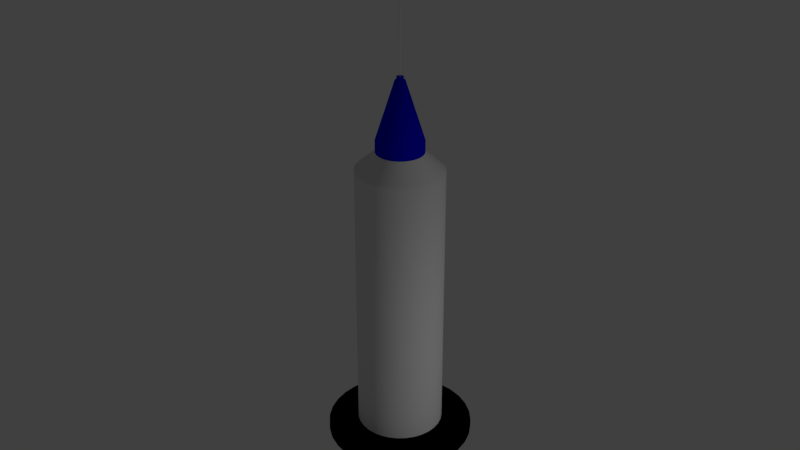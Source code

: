 # Source: Syringe.blend  (saved by Blender 2.79.0; exported with 4.5.12 LTS)
import bpy
from mathutils import Matrix  # noqa: F401  (used for matrix-valued properties, if any)

bpy.ops.wm.read_factory_settings(use_empty=True)
scene = bpy.context.scene
scene.name = 'Scene'

# ---- collections
col_collection_1 = bpy.data.collections.new('Collection 1'); scene.collection.children.link(col_collection_1)

# ---- materials (node trees are filled in below, after node groups)
mat_material_006 = bpy.data.materials.new('Material.006')
mat_material_006.alpha_threshold = 0.0
mat_material_006.use_transparent_shadow = False
mat_material_006.roughness = 0.5
mat_material_004 = bpy.data.materials.new('Material.004')
mat_material_004.alpha_threshold = 0.0
mat_material_004.use_transparent_shadow = False
mat_material_004.diffuse_color = (0.8, 0.0, 0.003446, 1.0)
mat_material_004.roughness = 0.5
mat_material_002 = bpy.data.materials.new('Material.002')
mat_material_002.alpha_threshold = 0.0
mat_material_002.use_transparent_shadow = False
mat_material_002.roughness = 0.5
mat_material_003 = bpy.data.materials.new('Material.003')
mat_material_003.alpha_threshold = 0.0
mat_material_003.use_transparent_shadow = False
mat_material_003.diffuse_color = (0.0, 0.0004433, 0.8, 1.0)
mat_material_003.roughness = 0.5
mat_material = bpy.data.materials.new('Material')
mat_material.alpha_threshold = 0.0
mat_material.use_transparent_shadow = False
mat_material.roughness = 0.5
mat_material_005 = bpy.data.materials.new('Material.005')
mat_material_005.alpha_threshold = 0.0
mat_material_005.use_transparent_shadow = False
mat_material_005.diffuse_color = (0.0005145, 0.0005145, 0.0005145, 1.0)
mat_material_005.roughness = 0.0

# ---- material node trees

# ---- world
world_world = bpy.data.worlds.new('World'); scene.world = world_world
world_world.color = (0.05088, 0.05088, 0.05088)
world_world.use_sun_shadow = False
world_world.sun_shadow_jitter_overblur = 0.0
world_world.cycles.sampling_method = 'MANUAL'

# ---- lights
light_point = bpy.data.lights.new('Point', 'POINT')
light_point.transmission_factor = 0.0
light_point.energy = 100.0
light_point.shadow_buffer_clip_start = 0.5
light_point.shadow_soft_size = 0.1
light_point.shadow_maximum_resolution = 0.006
light_point.use_absolute_resolution = True

# ---- meshes
me_cube = bpy.data.meshes.new('Cube')
me_cube.from_pydata([(-1.0, -1.0, -1.0), (-1.0, -1.0, 1.0), (-1.0, 1.0, -1.0), (-1.0, 1.0, 1.0), (1.0, -1.0, -1.0), (1.0, -1.0, 1.0), (1.0, 1.0, -1.0), (1.0, 1.0, 1.0), (-1.0, 0.0, -1.0), (-0.3, -1.0, 0.0), (-1.0, 0.0, 1.0), (-0.3, 1.0, 0.0), (0.0, 1.0, -0.3), (0.0, 1.0, 0.3), (0.3, 1.0, 0.0), (1.0, 0.0, -1.0), (1.0, 0.0, 1.0), (0.3, -1.0, 0.0), (0.0, -1.0, -0.3), (0.0, -1.0, 0.3), (0.0, 0.0, 0.3), (0.0, 0.0, -0.3), (0.0, -1.0, 0.0), (0.3, 0.0, 0.0), (0.0, 1.0, 0.0), (-0.3, 0.0, 0.0), (0.0, 1.026, 2.201), (0.0, 1.012, 2.073), (0.0, 0.9993, 1.866), (0.0, 0.9878, 1.587), (0.0, 0.9785, 1.247), (0.0, 0.9715, 0.8588), (0.0, 0.9672, 0.4378), (0.0, 0.9658, 1.694e-07), (0.0, 0.9672, -0.4378), (0.0, 0.9993, -1.866), (0.08541, 1.027, 2.201), (0.1675, 1.013, 2.073), (0.2432, 1.0, 1.866), (0.3096, 0.9889, 1.587), (0.364, 0.9797, 1.247), (0.4045, 0.9729, 0.8588), (0.4294, 0.9687, 0.4378), (0.4378, 0.9672, 1.694e-07), (0.4294, 0.9687, -0.4378), (0.4045, 0.9729, -0.8588), (0.364, 0.9797, -1.247), (0.3096, 0.9889, -1.587), (0.2432, 1.0, -1.866), (0.1675, 1.013, -2.073), (0.08541, 1.027, -2.201), (0.1675, 1.028, 2.201), (0.3286, 1.014, 2.073), (0.4771, 1.002, 1.866), (0.6072, 0.9919, 1.587), (0.714, 0.9833, 1.247), (0.7934, 0.9768, 0.8588), (0.8423, 0.9729, 0.4378), (0.8588, 0.9715, 1.694e-07), (0.8423, 0.9729, -0.4378), (0.7934, 0.9768, -0.8588), (0.714, 0.9833, -1.247), (0.6072, 0.9919, -1.587), (0.4771, 1.002, -1.866), (0.3286, 1.014, -2.073), (0.1675, 1.028, -2.201), (0.2432, 1.029, 2.201), (0.4771, 1.017, 2.073), (0.6926, 1.006, 1.866), (0.8816, 0.9968, 1.587), (1.037, 0.989, 1.247), (1.152, 0.9833, 0.8588), (1.223, 0.9797, 0.4378), (1.247, 0.9785, 1.694e-07), (1.223, 0.9797, -0.4378), (1.152, 0.9833, -0.8588), (1.037, 0.989, -1.247), (0.8816, 0.9968, -1.587), (0.6926, 1.006, -1.866), (0.4771, 1.017, -2.073), (0.2432, 1.029, -2.201), (0.3096, 1.031, 2.201), (0.6072, 1.021, 2.073), (0.8816, 1.012, 1.866), (1.122, 1.003, 1.587), (1.319, 0.9968, 1.247), (1.466, 0.9919, 0.8588), (1.556, 0.9889, 0.4378), (1.587, 0.9878, 1.694e-07), (1.556, 0.9889, -0.4378), (1.466, 0.9919, -0.8588), (1.319, 0.9968, -1.247), (1.122, 1.003, -1.587), (0.8816, 1.012, -1.866), (0.6072, 1.021, -2.073), (0.3096, 1.031, -2.201), (0.364, 1.033, 2.201), (0.714, 1.025, 2.073), (1.037, 1.018, 1.866), (1.319, 1.012, 1.587), (1.551, 1.006, 1.247), (1.724, 1.002, 0.8588), (1.83, 1.0, 0.4378), (1.866, 0.9993, 1.694e-07), (1.83, 1.0, -0.4378), (1.724, 1.002, -0.8588), (1.551, 1.006, -1.247), (1.319, 1.012, -1.587), (1.037, 1.018, -1.866), (0.714, 1.025, -2.073), (0.364, 1.033, -2.201), (0.4045, 1.035, 2.201), (0.7934, 1.03, 2.073), (1.152, 1.025, 1.866), (1.466, 1.021, 1.587), (1.724, 1.017, 1.247), (1.915, 1.014, 0.8588), (2.033, 1.013, 0.4378), (2.073, 1.012, 1.694e-07), (2.033, 1.013, -0.4378), (1.915, 1.014, -0.8588), (1.724, 1.017, -1.247), (1.466, 1.021, -1.587), (1.152, 1.025, -1.866), (0.7934, 1.03, -2.073), (0.4045, 1.035, -2.201), (0.4294, 1.038, 2.201), (0.8423, 1.035, 2.073), (1.223, 1.033, 1.866), (1.556, 1.031, 1.587), (1.83, 1.029, 1.247), (2.033, 1.028, 0.8588), (2.159, 1.027, 0.4378), (2.201, 1.026, 1.694e-07), (2.159, 1.027, -0.4378), (2.033, 1.028, -0.8588), (1.83, 1.029, -1.247), (1.556, 1.031, -1.587), (1.223, 1.033, -1.866), (0.8423, 1.035, -2.073), (0.4294, 1.038, -2.201), (0.4378, 1.041, 2.201), (0.8588, 1.041, 2.073), (1.247, 1.041, 1.866), (1.587, 1.041, 1.587), (1.866, 1.041, 1.247), (2.073, 1.041, 0.8588), (2.201, 1.041, 0.4378), (2.244, 1.041, 1.694e-07), (2.201, 1.041, -0.4378), (2.073, 1.041, -0.8588), (1.866, 1.041, -1.247), (1.587, 1.041, -1.587), (1.247, 1.041, -1.866), (0.8588, 1.041, -2.073), (0.4378, 1.041, -2.201), (0.4294, 1.044, 2.201), (0.8423, 1.047, 2.073), (1.223, 1.049, 1.866), (1.556, 1.051, 1.587), (1.83, 1.053, 1.247), (2.033, 1.055, 0.8588), (2.159, 1.055, 0.4378), (2.201, 1.056, 1.694e-07), (2.159, 1.055, -0.4378), (2.033, 1.055, -0.8588), (1.83, 1.053, -1.247), (1.556, 1.051, -1.587), (1.223, 1.049, -1.866), (0.8423, 1.047, -2.073), (0.4294, 1.044, -2.201), (0.4045, 1.047, 2.201), (0.7934, 1.052, 2.073), (1.152, 1.057, 1.866), (1.466, 1.061, 1.587), (1.724, 1.065, 1.247), (1.915, 1.068, 0.8588), (2.033, 1.069, 0.4378), (2.073, 1.07, 1.694e-07), (2.033, 1.069, -0.4378), (1.915, 1.068, -0.8588), (1.724, 1.065, -1.247), (1.466, 1.061, -1.587), (1.152, 1.057, -1.866), (0.7934, 1.052, -2.073), (0.4045, 1.047, -2.201), (0.364, 1.049, 2.201), (0.714, 1.057, 2.073), (1.037, 1.064, 1.866), (1.319, 1.071, 1.587), (1.551, 1.076, 1.247), (1.724, 1.08, 0.8588), (1.83, 1.082, 0.4378), (1.866, 1.083, 1.694e-07), (1.83, 1.082, -0.4378), (1.724, 1.08, -0.8588), (1.551, 1.076, -1.247), (1.319, 1.071, -1.587), (1.037, 1.064, -1.866), (0.714, 1.057, -2.073), (0.364, 1.049, -2.201), (0.3096, 1.051, 2.201), (0.6072, 1.061, 2.073), (0.8816, 1.071, 1.866), (1.122, 1.079, 1.587), (1.319, 1.085, 1.247), (1.466, 1.09, 0.8588), (1.556, 1.093, 0.4378), (1.587, 1.094, 1.694e-07), (1.556, 1.093, -0.4378), (1.466, 1.09, -0.8588), (1.319, 1.085, -1.247), (1.122, 1.079, -1.587), (0.8816, 1.071, -1.866), (0.6072, 1.061, -2.073), (0.3096, 1.051, -2.201), (0.2432, 1.053, 2.201), (0.4771, 1.065, 2.073), (0.6926, 1.076, 1.866), (0.8816, 1.085, 1.587), (1.037, 1.093, 1.247), (1.152, 1.099, 0.8588), (1.223, 1.102, 0.4378), (1.247, 1.104, 1.694e-07), (1.223, 1.102, -0.4378), (1.152, 1.099, -0.8588), (1.037, 1.093, -1.247), (0.8816, 1.085, -1.587), (0.6926, 1.076, -1.866), (0.4771, 1.065, -2.073), (0.2432, 1.053, -2.201), (0.0, 1.041, -2.244), (0.1675, 1.055, 2.201), (0.3286, 1.068, 2.073), (0.4771, 1.08, 1.866), (0.6072, 1.09, 1.587), (0.714, 1.099, 1.247), (0.7934, 1.105, 0.8588), (0.8423, 1.109, 0.4378), (0.8588, 1.111, 1.694e-07), (0.8423, 1.109, -0.4378), (0.7934, 1.105, -0.8588), (0.714, 1.099, -1.247), (0.6072, 1.09, -1.587), (0.4771, 1.08, -1.866), (0.3286, 1.068, -2.073), (0.1675, 1.055, -2.201), (0.08541, 1.055, 2.201), (0.1675, 1.069, 2.073), (0.2432, 1.082, 1.866), (0.3096, 1.093, 1.587), (0.364, 1.102, 1.247), (0.4045, 1.109, 0.8588), (0.4294, 1.114, 0.4378), (0.4378, 1.115, 1.694e-07), (0.4294, 1.114, -0.4378), (0.4045, 1.109, -0.8588), (0.364, 1.102, -1.247), (0.3096, 1.093, -1.587), (0.2432, 1.082, -1.866), (0.1675, 1.069, -2.073), (0.08541, 1.055, -2.201), (-1.618e-08, 1.056, 2.201), (9.249e-08, 1.07, 2.073), (5.905e-08, 1.083, 1.866), (-5.798e-08, 1.094, 1.587), (-1.917e-07, 1.104, 1.247), (1.427e-07, 1.111, 0.8588), (-1.917e-07, 1.115, 0.4378), (-2.252e-07, 1.116, 1.694e-07), (-1.917e-07, 1.115, -0.4378), (1.427e-07, 1.111, -0.8588), (-1.917e-07, 1.104, -1.247), (-5.798e-08, 1.094, -1.587), (-2.454e-08, 1.083, -1.866), (8.895e-09, 1.07, -2.073), (8.895e-09, 1.056, -2.201), (-0.08541, 1.055, 2.201), (-0.1675, 1.069, 2.073), (-0.2432, 1.082, 1.866), (-0.3096, 1.093, 1.587), (-0.364, 1.102, 1.247), (-0.4045, 1.109, 0.8588), (-0.4294, 1.114, 0.4378), (-0.4378, 1.115, 1.694e-07), (-0.4294, 1.114, -0.4378), (-0.4045, 1.109, -0.8588), (-0.364, 1.102, -1.247), (-0.3096, 1.093, -1.587), (-0.2432, 1.082, -1.866), (-0.1675, 1.069, -2.073), (-0.08541, 1.055, -2.201), (-0.1675, 1.055, 2.201), (-0.3286, 1.068, 2.073), (-0.4771, 1.08, 1.866), (-0.6072, 1.09, 1.587), (-0.714, 1.099, 1.247), (-0.7934, 1.105, 0.8588), (-0.8423, 1.109, 0.4378), (-0.8588, 1.111, 1.694e-07), (-0.8423, 1.109, -0.4378), (-0.7934, 1.105, -0.8588), (-0.714, 1.099, -1.247), (-0.6072, 1.09, -1.587), (-0.4771, 1.08, -1.866), (-0.3286, 1.068, -2.073), (-0.1675, 1.055, -2.201), (-0.2432, 1.053, 2.201), (-0.4771, 1.065, 2.073), (-0.6926, 1.076, 1.866), (-0.8816, 1.085, 1.587), (-1.037, 1.093, 1.247), (-1.152, 1.099, 0.8588), (-1.223, 1.102, 0.4378), (-1.247, 1.104, 1.694e-07), (-1.223, 1.102, -0.4378), (-1.152, 1.099, -0.8588), (-1.037, 1.093, -1.247), (-0.8816, 1.085, -1.587), (-0.6926, 1.076, -1.866), (-0.4771, 1.065, -2.073), (-0.2432, 1.053, -2.201), (-5.17e-07, 1.041, 2.244), (-0.3096, 1.051, 2.201), (-0.6072, 1.061, 2.073), (-0.8816, 1.071, 1.866), (-1.122, 1.079, 1.587), (-1.319, 1.085, 1.247), (-1.466, 1.09, 0.8588), (-1.556, 1.093, 0.4378), (-1.587, 1.094, 1.694e-07), (-1.556, 1.093, -0.4378), (-1.466, 1.09, -0.8588), (-1.319, 1.085, -1.247), (-1.122, 1.079, -1.587), (-0.8816, 1.071, -1.866), (-0.6072, 1.061, -2.073), (-0.3096, 1.051, -2.201), (-0.364, 1.049, 2.201), (-0.714, 1.057, 2.073), (-1.037, 1.064, 1.866), (-1.319, 1.071, 1.587), (-1.551, 1.076, 1.247), (-1.724, 1.08, 0.8588), (-1.83, 1.082, 0.4378), (-1.866, 1.083, 1.694e-07), (-1.83, 1.082, -0.4378), (-1.724, 1.08, -0.8588), (-1.551, 1.076, -1.247), (-1.319, 1.071, -1.587), (-1.037, 1.064, -1.866), (-0.714, 1.057, -2.073), (-0.364, 1.049, -2.201), (-0.4045, 1.047, 2.201), (-0.7934, 1.052, 2.073), (-1.152, 1.057, 1.866), (-1.466, 1.061, 1.587), (-1.724, 1.065, 1.247), (-1.915, 1.068, 0.8588), (-2.033, 1.069, 0.4378), (-2.073, 1.07, 1.694e-07), (-2.033, 1.069, -0.4378), (-1.915, 1.068, -0.8588), (-1.724, 1.065, -1.247), (-1.466, 1.061, -1.587), (-1.152, 1.057, -1.866), (-0.7934, 1.052, -2.073), (-0.4045, 1.047, -2.201), (-0.4294, 1.044, 2.201), (-0.8423, 1.047, 2.073), (-1.223, 1.049, 1.866), (-1.556, 1.051, 1.587), (-1.83, 1.053, 1.247), (-2.033, 1.055, 0.8588), (-2.159, 1.055, 0.4378), (-2.201, 1.056, 1.694e-07), (-2.159, 1.055, -0.4378), (-2.033, 1.055, -0.8588), (-1.83, 1.053, -1.247), (-1.556, 1.051, -1.587), (-1.223, 1.049, -1.866), (-0.8423, 1.047, -2.073), (-0.4294, 1.044, -2.201), (-0.4378, 1.041, 2.201), (-0.8588, 1.041, 2.073), (-1.247, 1.041, 1.866), (-1.587, 1.041, 1.587), (-1.866, 1.041, 1.247), (-2.073, 1.041, 0.8588), (-2.201, 1.041, 0.4378), (-2.244, 1.041, 1.694e-07), (-2.201, 1.041, -0.4378), (-2.073, 1.041, -0.8588), (-1.866, 1.041, -1.247), (-1.587, 1.041, -1.587), (-1.247, 1.041, -1.866), (-0.8588, 1.041, -2.073), (-0.4378, 1.041, -2.201), (-0.4294, 1.038, 2.201), (-0.8423, 1.035, 2.073), (-1.223, 1.033, 1.866), (-1.556, 1.031, 1.587), (-1.83, 1.029, 1.247), (-2.033, 1.028, 0.8588), (-2.159, 1.027, 0.4378), (-2.201, 1.026, 1.694e-07), (-2.159, 1.027, -0.4378), (-2.033, 1.028, -0.8588), (-1.83, 1.029, -1.247), (-1.556, 1.031, -1.587), (-1.223, 1.033, -1.866), (-0.8423, 1.035, -2.073), (-0.4294, 1.038, -2.201), (-0.4045, 1.035, 2.201), (-0.7934, 1.03, 2.073), (-1.152, 1.025, 1.866), (-1.466, 1.021, 1.587), (-1.724, 1.017, 1.247), (-1.915, 1.014, 0.8588), (-2.033, 1.013, 0.4378), (-2.073, 1.012, 1.694e-07), (-2.033, 1.013, -0.4378), (-1.915, 1.014, -0.8588), (-1.724, 1.017, -1.247), (-1.466, 1.021, -1.587), (-1.152, 1.025, -1.866), (-0.7934, 1.03, -2.073), (-0.4045, 1.035, -2.201), (-0.364, 1.033, 2.201), (-0.714, 1.025, 2.073), (-1.037, 1.018, 1.866), (-1.319, 1.012, 1.587), (-1.551, 1.006, 1.247), (-1.724, 1.002, 0.8588), (-1.83, 1.0, 0.4378), (-1.866, 0.9993, 1.694e-07), (-1.83, 1.0, -0.4378), (-1.724, 1.002, -0.8588), (-1.551, 1.006, -1.247), (-1.319, 1.012, -1.587), (-1.037, 1.018, -1.866), (-0.714, 1.025, -2.073), (-0.364, 1.033, -2.201), (-0.3096, 1.031, 2.201), (-0.6072, 1.021, 2.073), (-0.8816, 1.012, 1.866), (-1.122, 1.003, 1.587), (-1.319, 0.9968, 1.247), (-1.466, 0.9919, 0.8588), (-1.556, 0.9889, 0.4378), (-1.587, 0.9878, 1.694e-07), (-1.556, 0.9889, -0.4378), (-1.466, 0.9919, -0.8588), (-1.319, 0.9968, -1.247), (-1.122, 1.003, -1.587), (-0.8816, 1.012, -1.866), (-0.6072, 1.021, -2.073), (-0.3096, 1.031, -2.201), (-0.2432, 1.029, 2.201), (-0.4771, 1.017, 2.073), (-0.6926, 1.006, 1.866), (-0.8816, 0.9968, 1.587), (-1.037, 0.989, 1.247), (-1.152, 0.9833, 0.8588), (-1.223, 0.9797, 0.4378), (-1.247, 0.9785, 1.694e-07), (-1.223, 0.9797, -0.4378), (-1.152, 0.9833, -0.8588), (-1.037, 0.989, -1.247), (-0.8816, 0.9968, -1.587), (-0.6926, 1.006, -1.866), (-0.4771, 1.017, -2.073), (-0.2432, 1.029, -2.201), (-0.1675, 1.028, 2.201), (-0.3286, 1.014, 2.073), (-0.4771, 1.002, 1.866), (-0.6072, 0.9919, 1.587), (-0.714, 0.9833, 1.247), (-0.7934, 0.9768, 0.8588), (-0.8423, 0.9729, 0.4378), (-0.8588, 0.9715, 1.694e-07), (-0.8423, 0.9729, -0.4378), (-0.7934, 0.9768, -0.8588), (-0.714, 0.9833, -1.247), (-0.6072, 0.9919, -1.587), (-0.4771, 1.002, -1.866), (-0.3286, 1.014, -2.073), (-0.1675, 1.028, -2.201), (-0.08541, 1.027, 2.201), (-0.1675, 1.013, 2.073), (-0.2432, 1.0, 1.866), (-0.3096, 0.9889, 1.587), (-0.364, 0.9797, 1.247), (-0.4045, 0.9729, 0.8588), (-0.4294, 0.9687, 0.4378), (-0.4378, 0.9672, 1.694e-07), (-0.4294, 0.9687, -0.4378), (-0.4045, 0.9729, -0.8588), (-0.364, 0.9797, -1.247), (-0.3096, 0.9889, -1.587), (-0.2432, 1.0, -1.866), (-0.1675, 1.013, -2.073), (-0.08541, 1.027, -2.201), (1.427e-07, 0.9715, -0.8588), (6.108e-07, 0.9785, -1.247), (3.433e-07, 0.9878, -1.587), (1.761e-07, 1.012, -2.073), (3.397e-08, 1.026, -2.201), (0.0, -0.9762, 1.575), (0.0, -0.9863, 1.484), (0.0, -0.9957, 1.335), (0.0, -1.004, 1.136), (0.0, -1.011, 0.8923), (0.0, -1.016, 0.6146), (0.0, -1.019, 0.3133), (0.0, -1.02, 1.213e-07), (0.0, -1.019, -0.3133), (0.0, -0.9957, -1.335), (0.06113, -0.976, 1.575), (0.1199, -0.986, 1.484), (0.1741, -0.9951, 1.335), (0.2216, -1.003, 1.136), (0.2605, -1.01, 0.8923), (0.2895, -1.015, 0.6146), (0.3073, -1.018, 0.3133), (0.3133, -1.019, 1.213e-07), (0.3073, -1.018, -0.3133), (0.2895, -1.015, -0.6146), (0.2605, -1.01, -0.8923), (0.2216, -1.003, -1.136), (0.1741, -0.9951, -1.335), (0.1199, -0.986, -1.484), (0.06113, -0.976, -1.575), (0.1199, -0.9754, 1.575), (0.2352, -0.9848, 1.484), (0.3415, -0.9934, 1.335), (0.4346, -1.001, 1.136), (0.511, -1.007, 0.8923), (0.5678, -1.012, 0.6146), (0.6028, -1.015, 0.3133), (0.6146, -1.016, 1.213e-07), (0.6028, -1.015, -0.3133), (0.5678, -1.012, -0.6146), (0.511, -1.007, -0.8923), (0.4346, -1.001, -1.136), (0.3415, -0.9934, -1.335), (0.2352, -0.9848, -1.484), (0.1199, -0.9754, -1.575), (0.1741, -0.9745, 1.575), (0.3415, -0.9829, 1.484), (0.4957, -0.9906, 1.335), (0.6309, -0.9974, 1.136), (0.7419, -1.003, 0.8923), (0.8243, -1.007, 0.6146), (0.8751, -1.01, 0.3133), (0.8923, -1.011, 1.213e-07), (0.8751, -1.01, -0.3133), (0.8243, -1.007, -0.6146), (0.7419, -1.003, -0.8923), (0.6309, -0.9974, -1.136), (0.4957, -0.9906, -1.335), (0.3415, -0.9829, -1.484), (0.1741, -0.9745, -1.575), (0.2216, -0.9732, 1.575), (0.4346, -0.9803, 1.484), (0.6309, -0.9869, 1.335), (0.803, -0.9927, 1.136), (0.9442, -0.9974, 0.8923), (1.049, -1.001, 0.6146), (1.114, -1.003, 0.3133), (1.136, -1.004, 1.213e-07), (1.114, -1.003, -0.3133), (1.049, -1.001, -0.6146), (0.9442, -0.9974, -0.8923), (0.803, -0.9927, -1.136), (0.6309, -0.9869, -1.335), (0.4346, -0.9803, -1.484), (0.2216, -0.9732, -1.575), (0.2605, -0.9716, 1.575), (0.511, -0.9772, 1.484), (0.7419, -0.9824, 1.335), (0.9442, -0.9869, 1.136), (1.11, -0.9906, 0.8923), (1.234, -0.9934, 0.6146), (1.31, -0.9951, 0.3133), (1.335, -0.9957, 1.213e-07), (1.31, -0.9951, -0.3133), (1.234, -0.9934, -0.6146), (1.11, -0.9906, -0.8923), (0.9442, -0.9869, -1.136), (0.7419, -0.9824, -1.335), (0.511, -0.9772, -1.484), (0.2605, -0.9716, -1.575), (0.2895, -0.9698, 1.575), (0.5678, -0.9736, 1.484), (0.8243, -0.9772, 1.335), (1.049, -0.9803, 1.136), (1.234, -0.9829, 0.8923), (1.371, -0.9848, 0.6146), (1.455, -0.986, 0.3133), (1.484, -0.9863, 1.213e-07), (1.455, -0.986, -0.3133), (1.371, -0.9848, -0.6146), (1.234, -0.9829, -0.8923), (1.049, -0.9803, -1.136), (0.8243, -0.9772, -1.335), (0.5678, -0.9736, -1.484), (0.2895, -0.9698, -1.575), (0.3073, -0.9678, 1.575), (0.6028, -0.9698, 1.484), (0.8751, -0.9716, 1.335), (1.114, -0.9732, 1.136), (1.31, -0.9745, 0.8923), (1.455, -0.9754, 0.6146), (1.545, -0.976, 0.3133), (1.575, -0.9762, 1.213e-07), (1.545, -0.976, -0.3133), (1.455, -0.9754, -0.6146), (1.31, -0.9745, -0.8923), (1.114, -0.9732, -1.136), (0.8751, -0.9716, -1.335), (0.6028, -0.9698, -1.484), (0.3073, -0.9678, -1.575), (0.3133, -0.9657, 1.575), (0.6146, -0.9657, 1.484), (0.8923, -0.9657, 1.335), (1.136, -0.9657, 1.136), (1.335, -0.9657, 0.8923), (1.484, -0.9657, 0.6146), (1.575, -0.9657, 0.3133), (1.606, -0.9657, 1.213e-07), (1.575, -0.9657, -0.3133), (1.484, -0.9657, -0.6146), (1.335, -0.9657, -0.8923), (1.136, -0.9657, -1.136), (0.8923, -0.9657, -1.335), (0.6146, -0.9657, -1.484), (0.3133, -0.9657, -1.575), (0.3073, -0.9637, 1.575), (0.6028, -0.9617, 1.484), (0.8751, -0.9599, 1.335), (1.114, -0.9583, 1.136), (1.31, -0.957, 0.8923), (1.455, -0.956, 0.6146), (1.545, -0.9554, 0.3133), (1.575, -0.9552, 1.213e-07), (1.545, -0.9554, -0.3133), (1.455, -0.956, -0.6146), (1.31, -0.957, -0.8923), (1.114, -0.9583, -1.136), (0.8751, -0.9599, -1.335), (0.6028, -0.9617, -1.484), (0.3073, -0.9637, -1.575), (0.2895, -0.9617, 1.575), (0.5678, -0.9578, 1.484), (0.8243, -0.9543, 1.335), (1.049, -0.9511, 1.136), (1.234, -0.9486, 0.8923), (1.371, -0.9467, 0.6146), (1.455, -0.9455, 0.3133), (1.484, -0.9451, 1.213e-07), (1.455, -0.9455, -0.3133), (1.371, -0.9467, -0.6146), (1.234, -0.9486, -0.8923), (1.049, -0.9511, -1.136), (0.8243, -0.9543, -1.335), (0.5678, -0.9578, -1.484), (0.2895, -0.9617, -1.575), (0.2605, -0.9599, 1.575), (0.511, -0.9543, 1.484), (0.7419, -0.9491, 1.335), (0.9442, -0.9446, 1.136), (1.11, -0.9408, 0.8923), (1.234, -0.9381, 0.6146), (1.31, -0.9364, 0.3133), (1.335, -0.9358, 1.213e-07), (1.31, -0.9364, -0.3133), (1.234, -0.9381, -0.6146), (1.11, -0.9408, -0.8923), (0.9442, -0.9446, -1.136), (0.7419, -0.9491, -1.335), (0.511, -0.9543, -1.484), (0.2605, -0.9599, -1.575), (0.2216, -0.9583, 1.575), (0.4346, -0.9511, 1.484), (0.6309, -0.9446, 1.335), (0.803, -0.9388, 1.136), (0.9442, -0.934, 0.8923), (1.049, -0.9305, 0.6146), (1.114, -0.9284, 0.3133), (1.136, -0.9276, 1.213e-07), (1.114, -0.9284, -0.3133), (1.049, -0.9305, -0.6146), (0.9442, -0.934, -0.8923), (0.803, -0.9388, -1.136), (0.6309, -0.9446, -1.335), (0.4346, -0.9511, -1.484), (0.2216, -0.9583, -1.575), (0.1741, -0.957, 1.575), (0.3415, -0.9486, 1.484), (0.4957, -0.9408, 1.335), (0.6309, -0.934, 1.136), (0.7419, -0.9285, 0.8923), (0.8243, -0.9243, 0.6146), (0.8751, -0.9218, 0.3133), (0.8923, -0.9209, 1.213e-07), (0.8751, -0.9218, -0.3133), (0.8243, -0.9243, -0.6146), (0.7419, -0.9285, -0.8923), (0.6309, -0.934, -1.136), (0.4957, -0.9408, -1.335), (0.3415, -0.9486, -1.484), (0.1741, -0.957, -1.575), (0.0, -0.9657, -1.606), (0.1199, -0.956, 1.575), (0.2352, -0.9467, 1.484), (0.3415, -0.9381, 1.335), (0.4346, -0.9305, 1.136), (0.511, -0.9243, 0.8923), (0.5678, -0.9197, 0.6146), (0.6028, -0.9169, 0.3133), (0.6146, -0.9159, 1.213e-07), (0.6028, -0.9169, -0.3133), (0.5678, -0.9197, -0.6146), (0.511, -0.9243, -0.8923), (0.4346, -0.9305, -1.136), (0.3415, -0.9381, -1.335), (0.2352, -0.9467, -1.484), (0.1199, -0.956, -1.575), (0.06113, -0.9554, 1.575), (0.1199, -0.9455, 1.484), (0.1741, -0.9364, 1.335), (0.2216, -0.9284, 1.136), (0.2605, -0.9218, 0.8923), (0.2895, -0.9169, 0.6146), (0.3073, -0.9139, 0.3133), (0.3133, -0.9129, 1.213e-07), (0.3073, -0.9139, -0.3133), (0.2895, -0.9169, -0.6146), (0.2605, -0.9218, -0.8923), (0.2216, -0.9284, -1.136), (0.1741, -0.9364, -1.335), (0.1199, -0.9455, -1.484), (0.06113, -0.9554, -1.575), (-1.158e-08, -0.9552, 1.575), (6.62e-08, -0.9451, 1.484), (4.226e-08, -0.9358, 1.335), (-4.15e-08, -0.9276, 1.136), (-1.372e-07, -0.9209, 0.8923), (1.021e-07, -0.9159, 0.6146), (-1.372e-07, -0.9129, 0.3133), (-1.612e-07, -0.9118, 1.213e-07), (-1.372e-07, -0.9129, -0.3133), (1.021e-07, -0.9159, -0.6146), (-1.372e-07, -0.9209, -0.8923), (-4.15e-08, -0.9276, -1.136), (-1.757e-08, -0.9358, -1.335), (6.366e-09, -0.9451, -1.484), (6.366e-09, -0.9552, -1.575), (-0.06113, -0.9554, 1.575), (-0.1199, -0.9455, 1.484), (-0.1741, -0.9364, 1.335), (-0.2216, -0.9284, 1.136), (-0.2605, -0.9218, 0.8923), (-0.2895, -0.9169, 0.6146), (-0.3073, -0.9139, 0.3133), (-0.3133, -0.9129, 1.213e-07), (-0.3073, -0.9139, -0.3133), (-0.2895, -0.9169, -0.6146), (-0.2605, -0.9218, -0.8923), (-0.2216, -0.9284, -1.136), (-0.1741, -0.9364, -1.335), (-0.1199, -0.9455, -1.484), (-0.06113, -0.9554, -1.575), (-0.1199, -0.956, 1.575), (-0.2352, -0.9467, 1.484), (-0.3415, -0.9381, 1.335), (-0.4346, -0.9305, 1.136), (-0.511, -0.9243, 0.8923), (-0.5678, -0.9197, 0.6146), (-0.6028, -0.9169, 0.3133), (-0.6146, -0.9159, 1.213e-07), (-0.6028, -0.9169, -0.3133), (-0.5678, -0.9197, -0.6146), (-0.511, -0.9243, -0.8923), (-0.4346, -0.9305, -1.136), (-0.3415, -0.9381, -1.335), (-0.2352, -0.9467, -1.484), (-0.1199, -0.956, -1.575), (-0.1741, -0.957, 1.575), (-0.3415, -0.9486, 1.484), (-0.4957, -0.9408, 1.335), (-0.6309, -0.934, 1.136), (-0.7419, -0.9285, 0.8923), (-0.8243, -0.9243, 0.6146), (-0.8751, -0.9218, 0.3133), (-0.8923, -0.9209, 1.213e-07), (-0.8751, -0.9218, -0.3133), (-0.8243, -0.9243, -0.6146), (-0.7419, -0.9285, -0.8923), (-0.6309, -0.934, -1.136), (-0.4957, -0.9408, -1.335), (-0.3415, -0.9486, -1.484), (-0.1741, -0.957, -1.575), (-3.7e-07, -0.9657, 1.606), (-0.2216, -0.9583, 1.575), (-0.4346, -0.9511, 1.484), (-0.6309, -0.9446, 1.335), (-0.803, -0.9388, 1.136), (-0.9442, -0.934, 0.8923), (-1.049, -0.9305, 0.6146), (-1.114, -0.9284, 0.3133), (-1.136, -0.9276, 1.213e-07), (-1.114, -0.9284, -0.3133), (-1.049, -0.9305, -0.6146), (-0.9442, -0.934, -0.8923), (-0.803, -0.9388, -1.136), (-0.6309, -0.9446, -1.335), (-0.4346, -0.9511, -1.484), (-0.2216, -0.9583, -1.575), (-0.2605, -0.9599, 1.575), (-0.511, -0.9543, 1.484), (-0.7419, -0.9491, 1.335), (-0.9442, -0.9446, 1.136), (-1.11, -0.9408, 0.8923), (-1.234, -0.9381, 0.6146), (-1.31, -0.9364, 0.3133), (-1.335, -0.9358, 1.213e-07), (-1.31, -0.9364, -0.3133), (-1.234, -0.9381, -0.6146), (-1.11, -0.9408, -0.8923), (-0.9442, -0.9446, -1.136), (-0.7419, -0.9491, -1.335), (-0.511, -0.9543, -1.484), (-0.2605, -0.9599, -1.575), (-0.2895, -0.9617, 1.575), (-0.5678, -0.9578, 1.484), (-0.8243, -0.9543, 1.335), (-1.049, -0.9511, 1.136), (-1.234, -0.9486, 0.8923), (-1.371, -0.9467, 0.6146), (-1.455, -0.9455, 0.3133), (-1.484, -0.9451, 1.213e-07), (-1.455, -0.9455, -0.3133), (-1.371, -0.9467, -0.6146), (-1.234, -0.9486, -0.8923), (-1.049, -0.9511, -1.136), (-0.8243, -0.9543, -1.335), (-0.5678, -0.9578, -1.484), (-0.2895, -0.9617, -1.575), (-0.3073, -0.9637, 1.575), (-0.6028, -0.9617, 1.484), (-0.8751, -0.9599, 1.335), (-1.114, -0.9583, 1.136), (-1.31, -0.957, 0.8923), (-1.455, -0.956, 0.6146), (-1.545, -0.9554, 0.3133), (-1.575, -0.9552, 1.213e-07), (-1.545, -0.9554, -0.3133), (-1.455, -0.956, -0.6146), (-1.31, -0.957, -0.8923), (-1.114, -0.9583, -1.136), (-0.8751, -0.9599, -1.335), (-0.6028, -0.9617, -1.484), (-0.3073, -0.9637, -1.575), (-0.3133, -0.9657, 1.575), (-0.6146, -0.9657, 1.484), (-0.8923, -0.9657, 1.335), (-1.136, -0.9657, 1.136), (-1.335, -0.9657, 0.8923), (-1.484, -0.9657, 0.6146), (-1.575, -0.9657, 0.3133), (-1.606, -0.9657, 1.213e-07), (-1.575, -0.9657, -0.3133), (-1.484, -0.9657, -0.6146), (-1.335, -0.9657, -0.8923), (-1.136, -0.9657, -1.136), (-0.8923, -0.9657, -1.335), (-0.6146, -0.9657, -1.484), (-0.3133, -0.9657, -1.575), (-0.3073, -0.9678, 1.575), (-0.6028, -0.9698, 1.484), (-0.8751, -0.9716, 1.335), (-1.114, -0.9732, 1.136), (-1.31, -0.9745, 0.8923), (-1.455, -0.9754, 0.6146), (-1.545, -0.976, 0.3133), (-1.575, -0.9762, 1.213e-07), (-1.545, -0.976, -0.3133), (-1.455, -0.9754, -0.6146), (-1.31, -0.9745, -0.8923), (-1.114, -0.9732, -1.136), (-0.8751, -0.9716, -1.335), (-0.6028, -0.9698, -1.484), (-0.3073, -0.9678, -1.575), (-0.2895, -0.9698, 1.575), (-0.5678, -0.9736, 1.484), (-0.8243, -0.9772, 1.335), (-1.049, -0.9803, 1.136), (-1.234, -0.9829, 0.8923), (-1.371, -0.9848, 0.6146), (-1.455, -0.986, 0.3133), (-1.484, -0.9863, 1.213e-07), (-1.455, -0.986, -0.3133), (-1.371, -0.9848, -0.6146), (-1.234, -0.9829, -0.8923), (-1.049, -0.9803, -1.136), (-0.8243, -0.9772, -1.335), (-0.5678, -0.9736, -1.484), (-0.2895, -0.9698, -1.575), (-0.2605, -0.9716, 1.575), (-0.511, -0.9772, 1.484), (-0.7419, -0.9824, 1.335), (-0.9442, -0.9869, 1.136), (-1.11, -0.9906, 0.8923), (-1.234, -0.9934, 0.6146), (-1.31, -0.9951, 0.3133), (-1.335, -0.9957, 1.213e-07), (-1.31, -0.9951, -0.3133), (-1.234, -0.9934, -0.6146), (-1.11, -0.9906, -0.8923), (-0.9442, -0.9869, -1.136), (-0.7419, -0.9824, -1.335), (-0.511, -0.9772, -1.484), (-0.2605, -0.9716, -1.575), (-0.2216, -0.9732, 1.575), (-0.4346, -0.9803, 1.484), (-0.6309, -0.9869, 1.335), (-0.803, -0.9927, 1.136), (-0.9442, -0.9974, 0.8923), (-1.049, -1.001, 0.6146), (-1.114, -1.003, 0.3133), (-1.136, -1.004, 1.213e-07), (-1.114, -1.003, -0.3133), (-1.049, -1.001, -0.6146), (-0.9442, -0.9974, -0.8923), (-0.803, -0.9927, -1.136), (-0.6309, -0.9869, -1.335), (-0.4346, -0.9803, -1.484), (-0.2216, -0.9732, -1.575), (-0.1741, -0.9745, 1.575), (-0.3415, -0.9829, 1.484), (-0.4957, -0.9906, 1.335), (-0.6309, -0.9974, 1.136), (-0.7419, -1.003, 0.8923), (-0.8243, -1.007, 0.6146), (-0.8751, -1.01, 0.3133), (-0.8923, -1.011, 1.213e-07), (-0.8751, -1.01, -0.3133), (-0.8243, -1.007, -0.6146), (-0.7419, -1.003, -0.8923), (-0.6309, -0.9974, -1.136), (-0.4957, -0.9906, -1.335), (-0.3415, -0.9829, -1.484), (-0.1741, -0.9745, -1.575), (-0.1199, -0.9754, 1.575), (-0.2352, -0.9848, 1.484), (-0.3415, -0.9934, 1.335), (-0.4346, -1.001, 1.136), (-0.511, -1.007, 0.8923), (-0.5678, -1.012, 0.6146), (-0.6028, -1.015, 0.3133), (-0.6146, -1.016, 1.213e-07), (-0.6028, -1.015, -0.3133), (-0.5678, -1.012, -0.6146), (-0.511, -1.007, -0.8923), (-0.4346, -1.001, -1.136), (-0.3415, -0.9934, -1.335), (-0.2352, -0.9848, -1.484), (-0.1199, -0.9754, -1.575), (-0.06113, -0.976, 1.575), (-0.1199, -0.986, 1.484), (-0.1741, -0.9951, 1.335), (-0.2216, -1.003, 1.136), (-0.2605, -1.01, 0.8923), (-0.2895, -1.015, 0.6146), (-0.3073, -1.018, 0.3133), (-0.3133, -1.019, 1.213e-07), (-0.3073, -1.018, -0.3133), (-0.2895, -1.015, -0.6146), (-0.2605, -1.01, -0.8923), (-0.2216, -1.003, -1.136), (-0.1741, -0.9951, -1.335), (-0.1199, -0.986, -1.484), (-0.06113, -0.976, -1.575), (1.021e-07, -1.016, -0.6146), (4.371e-07, -1.011, -0.8923), (2.457e-07, -1.004, -1.136), (1.26e-07, -0.9863, -1.484), (2.431e-08, -0.9762, -1.575), (0.0821, -2.151, 1.773), (0.0821, -0.9999, 1.773), (0.4114, -2.151, 1.741), (0.4114, -0.9999, 1.741), (0.7281, -2.151, 1.645), (0.7281, -0.9999, 1.645), (1.02, -2.151, 1.489), (1.02, -0.9999, 1.489), (1.276, -2.151, 1.279), (1.276, -0.9999, 1.279), (1.486, -2.151, 1.023), (1.486, -0.9999, 1.023), (1.642, -2.151, 0.7311), (1.642, -0.9999, 0.7311), (1.738, -2.151, 0.4145), (1.738, -0.9999, 0.4145), (1.77, -2.151, 0.08516), (1.77, -0.9999, 0.08516), (1.738, -2.151, -0.2441), (1.738, -0.9999, -0.2441), (1.642, -2.151, -0.5608), (1.642, -0.9999, -0.5608), (1.486, -2.151, -0.8526), (1.486, -0.9999, -0.8526), (1.276, -2.151, -1.108), (1.276, -0.9999, -1.108), (1.02, -2.151, -1.318), (1.02, -0.9999, -1.318), (0.7281, -2.151, -1.474), (0.7281, -0.9999, -1.474), (0.4114, -2.151, -1.57), (0.4114, -0.9999, -1.57), (0.0821, -2.151, -1.603), (0.0821, -0.9999, -1.603), (-0.2472, -2.151, -1.57), (-0.2472, -0.9999, -1.57), (-0.5639, -2.151, -1.474), (-0.5639, -0.9999, -1.474), (-0.8557, -2.151, -1.318), (-0.8557, -0.9999, -1.318), (-1.111, -2.151, -1.108), (-1.111, -0.9999, -1.108), (-1.321, -2.151, -0.8526), (-1.321, -0.9999, -0.8526), (-1.477, -2.151, -0.5608), (-1.477, -0.9999, -0.5608), (-1.573, -2.151, -0.2441), (-1.573, -0.9999, -0.2441), (-1.606, -2.151, 0.08516), (-1.606, -0.9999, 0.08516), (-1.573, -2.151, 0.4145), (-1.573, -0.9999, 0.4145), (-1.477, -2.151, 0.7311), (-1.477, -0.9999, 0.7311), (-1.321, -2.151, 1.023), (-1.321, -0.9999, 1.023), (-1.111, -2.151, 1.279), (-1.111, -0.9999, 1.279), (-0.8557, -2.151, 1.489), (-0.8557, -0.9999, 1.489), (-0.5639, -2.151, 1.645), (-0.5639, -0.9999, 1.645), (-0.2472, -2.151, 1.741), (-0.2472, -0.9999, 1.741), (0.05735, 0.3626, 1.731), (0.05735, -2.389, 1.083), (0.3844, 0.3626, 1.699), (0.2581, -2.389, 1.063), (0.699, 0.3626, 1.603), (0.4511, -2.389, 1.005), (0.9888, 0.3626, 1.448), (0.629, -2.389, 0.9097), (1.243, 0.3626, 1.24), (0.785, -2.389, 0.7818), (1.451, 0.3626, 0.9856), (0.9129, -2.389, 0.6258), (1.606, 0.3626, 0.6958), (1.008, -2.389, 0.4479), (1.702, 0.3626, 0.3812), (1.067, -2.389, 0.2549), (1.734, 0.3626, 0.05415), (1.086, -2.389, 0.05415), (1.702, 0.3626, -0.2729), (1.067, -2.389, -0.1466), (1.606, 0.3626, -0.5875), (1.008, -2.389, -0.3396), (1.451, 0.3626, -0.8773), (0.9129, -2.389, -0.5175), (1.243, 0.3626, -1.131), (0.785, -2.389, -0.6735), (0.9888, 0.3626, -1.34), (0.629, -2.389, -0.8014), (0.699, 0.3626, -1.495), (0.4511, -2.389, -0.8965), (0.3844, 0.3626, -1.59), (0.2581, -2.389, -0.9551), (0.05735, 0.3626, -1.622), (0.05735, -2.389, -0.9748), (-0.2697, 0.3626, -1.59), (-0.1434, -2.389, -0.9551), (-0.5843, 0.3626, -1.495), (-0.3364, -2.389, -0.8965), (-0.8741, 0.3626, -1.34), (-0.5143, -2.389, -0.8014), (-1.128, 0.3626, -1.131), (-0.6703, -2.389, -0.6735), (-1.337, 0.3626, -0.8773), (-0.7982, -2.389, -0.5175), (-1.492, 0.3626, -0.5875), (-0.8933, -2.389, -0.3396), (-1.587, 0.3626, -0.2729), (-0.9519, -2.389, -0.1466), (-1.619, 0.3626, 0.05416), (-0.9716, -2.389, 0.05416), (-1.587, 0.3626, 0.3812), (-0.9519, -2.389, 0.2549), (-1.492, 0.3626, 0.6958), (-0.8933, -2.389, 0.4479), (-1.337, 0.3626, 0.9856), (-0.7982, -2.389, 0.6258), (-1.128, 0.3626, 1.24), (-0.6703, -2.389, 0.7818), (-0.8741, 0.3626, 1.448), (-0.5143, -2.389, 0.9097), (-0.5843, 0.3626, 1.603), (-0.3364, -2.389, 1.005), (-0.2697, 0.3626, 1.699), (-0.1434, -2.389, 1.063), (0.05735, 0.3626, 1.95), (0.4273, 0.3626, 1.914), (0.783, 0.3626, 1.806), (1.111, 0.3626, 1.631), (1.398, 0.3626, 1.395), (1.634, 0.3626, 1.108), (1.809, 0.3626, 0.7798), (1.917, 0.3626, 0.4241), (1.953, 0.3626, 0.05415), (1.917, 0.3626, -0.3158), (1.809, 0.3626, -0.6715), (1.634, 0.3626, -0.9993), (1.398, 0.3626, -1.287), (1.111, 0.3626, -1.522), (0.783, 0.3626, -1.698), (0.4273, 0.3626, -1.806), (0.05735, 0.3626, -1.842), (-0.3126, 0.3626, -1.806), (-0.6683, 0.3626, -1.698), (-0.9961, 0.3626, -1.522), (-1.283, 0.3626, -1.287), (-1.519, 0.3626, -0.9993), (-1.694, 0.3626, -0.6715), (-1.802, 0.3626, -0.3158), (-1.839, 0.3626, 0.05416), (-1.802, 0.3626, 0.4241), (-1.694, 0.3626, 0.7798), (-1.519, 0.3626, 1.108), (-1.283, 0.3626, 1.395), (-0.9961, 0.3626, 1.631), (-0.6683, 0.3626, 1.806), (-0.3126, 0.3626, 1.914), (0.05735, -1.61, 1.731), (0.3844, -1.61, 1.699), (0.699, -1.61, 1.603), (0.9888, -1.61, 1.448), (1.243, -1.61, 1.24), (1.451, -1.61, 0.9856), (1.606, -1.61, 0.6958), (1.702, -1.61, 0.3812), (1.734, -1.61, 0.05415), (1.702, -1.61, -0.2729), (1.606, -1.61, -0.5875), (1.451, -1.61, -0.8773), (1.243, -1.61, -1.131), (0.9888, -1.61, -1.34), (0.699, -1.61, -1.495), (0.3844, -1.61, -1.59), (0.05735, -1.61, -1.622), (-0.2697, -1.61, -1.59), (-0.5843, -1.61, -1.495), (-0.8741, -1.61, -1.34), (-1.128, -1.61, -1.131), (-1.337, -1.61, -0.8773), (-1.492, -1.61, -0.5875), (-1.587, -1.61, -0.2729), (-1.619, -1.61, 0.05416), (-1.587, -1.61, 0.3812), (-1.492, -1.61, 0.6958), (-1.337, -1.61, 0.9856), (-1.128, -1.61, 1.24), (-0.8741, -1.61, 1.448), (-0.5843, -1.61, 1.603), (-0.2697, -1.61, 1.699), (0.4273, -2.224, 1.914), (0.05735, -2.224, 1.95), (0.783, -2.224, 1.806), (1.111, -2.224, 1.631), (1.398, -2.224, 1.395), (1.634, -2.224, 1.108), (1.809, -2.224, 0.7798), (1.917, -2.224, 0.4241), (1.953, -2.224, 0.05415), (1.917, -2.224, -0.3158), (1.809, -2.224, -0.6715), (1.634, -2.224, -0.9993), (1.398, -2.224, -1.287), (1.111, -2.224, -1.522), (0.783, -2.224, -1.698), (0.4273, -2.224, -1.806), (0.05735, -2.224, -1.842), (-0.3126, -2.224, -1.806), (-0.6683, -2.224, -1.698), (-0.9961, -2.224, -1.522), (-1.283, -2.224, -1.287), (-1.519, -2.224, -0.9993), (-1.694, -2.224, -0.6715), (-1.802, -2.224, -0.3158), (-1.839, -2.224, 0.05416), (-1.802, -2.224, 0.4241), (-1.694, -2.224, 0.7798), (-1.519, -2.224, 1.108), (-1.283, -2.224, 1.395), (-0.9961, -2.224, 1.631), (-0.6683, -2.224, 1.806), (-0.3126, -2.224, 1.914), (0.2581, -2.492, 1.063), (0.05735, -2.492, 1.083), (0.4511, -2.492, 1.005), (0.629, -2.492, 0.9097), (0.785, -2.492, 0.7818), (0.9129, -2.492, 0.6258), (1.008, -2.492, 0.4479), (1.067, -2.492, 0.2549), (1.086, -2.492, 0.05415), (1.067, -2.492, -0.1466), (1.008, -2.492, -0.3396), (0.9129, -2.492, -0.5175), (0.785, -2.492, -0.6735), (0.629, -2.492, -0.8014), (0.4511, -2.492, -0.8965), (0.2581, -2.492, -0.9551), (0.05735, -2.492, -0.9748), (-0.1434, -2.492, -0.9551), (-0.3364, -2.492, -0.8965), (-0.5143, -2.492, -0.8014), (-0.6703, -2.492, -0.6735), (-0.7982, -2.492, -0.5175), (-0.8933, -2.492, -0.3396), (-0.9519, -2.492, -0.1466), (-0.9716, -2.492, 0.05416), (-0.9519, -2.492, 0.2549), (-0.8933, -2.492, 0.4479), (-0.7982, -2.492, 0.6258), (-0.6703, -2.492, 0.7818), (-0.5143, -2.492, 0.9097), (-0.3364, -2.492, 1.005), (-0.1434, -2.492, 1.063), (0.08593, -3.035, 0.1978), (0.05735, -3.035, 0.2006), (0.1134, -3.035, 0.1895), (0.1387, -3.035, 0.176), (0.1609, -3.035, 0.1577), (0.1792, -3.035, 0.1355), (0.1927, -3.035, 0.1102), (0.201, -3.035, 0.08273), (0.2038, -3.035, 0.05416), (0.201, -3.035, 0.02558), (0.1927, -3.035, -0.001905), (0.1792, -3.035, -0.02723), (0.1609, -3.035, -0.04943), (0.1387, -3.035, -0.06765), (0.1134, -3.035, -0.08119), (0.08593, -3.035, -0.08952), (0.05735, -3.035, -0.09234), (0.02877, -3.035, -0.08952), (0.001291, -3.035, -0.08119), (-0.02404, -3.035, -0.06765), (-0.04623, -3.035, -0.04943), (-0.06445, -3.035, -0.02723), (-0.07799, -3.035, -0.001905), (-0.08633, -3.035, 0.02558), (-0.08914, -3.035, 0.05416), (-0.08633, -3.035, 0.08273), (-0.07799, -3.035, 0.1102), (-0.06445, -3.035, 0.1355), (-0.04623, -3.035, 0.1577), (-0.02403, -3.035, 0.176), (0.001292, -3.035, 0.1895), (0.02877, -3.035, 0.1978), (0.09952, -3.035, 0.2662), (0.05735, -3.035, 0.2703), (0.1401, -3.035, 0.2539), (0.1774, -3.035, 0.2339), (0.2102, -3.035, 0.207), (0.2371, -3.035, 0.1743), (0.2571, -3.035, 0.1369), (0.2694, -3.035, 0.09633), (0.2735, -3.035, 0.05416), (0.2694, -3.035, 0.01198), (0.2571, -3.035, -0.02857), (0.2371, -3.035, -0.06594), (0.2102, -3.035, -0.0987), (0.1774, -3.035, -0.1256), (0.1401, -3.035, -0.1456), (0.09952, -3.035, -0.1579), (0.05735, -3.035, -0.162), (0.01518, -3.035, -0.1579), (-0.02537, -3.035, -0.1456), (-0.06275, -3.035, -0.1256), (-0.0955, -3.035, -0.0987), (-0.1224, -3.035, -0.06594), (-0.1424, -3.035, -0.02857), (-0.1547, -3.035, 0.01198), (-0.1588, -3.035, 0.05416), (-0.1547, -3.035, 0.09633), (-0.1424, -3.035, 0.1369), (-0.1224, -3.035, 0.1743), (-0.0955, -3.035, 0.207), (-0.06275, -3.035, 0.2339), (-0.02537, -3.035, 0.2539), (0.01518, -3.035, 0.2662), (0.06123, -3.067, 0.07368), (0.05735, -3.067, 0.07406), (0.06497, -3.067, 0.07255), (0.06841, -3.067, 0.07071), (0.07143, -3.067, 0.06823), (0.0739, -3.067, 0.06521), (0.07574, -3.067, 0.06177), (0.07687, -3.067, 0.05804), (0.07726, -3.067, 0.05416), (0.07687, -3.067, 0.05027), (0.07574, -3.067, 0.04654), (0.0739, -3.067, 0.0431), (0.07143, -3.067, 0.04008), (0.06841, -3.067, 0.0376), (0.06497, -3.067, 0.03576), (0.06123, -3.067, 0.03463), (0.05735, -3.067, 0.03425), (0.05347, -3.067, 0.03463), (0.04973, -3.067, 0.03576), (0.04629, -3.067, 0.0376), (0.04328, -3.067, 0.04008), (0.0408, -3.067, 0.0431), (0.03896, -3.067, 0.04654), (0.03783, -3.067, 0.05027), (0.03745, -3.067, 0.05416), (0.03783, -3.067, 0.05804), (0.03896, -3.067, 0.06177), (0.0408, -3.067, 0.06521), (0.04328, -3.067, 0.06823), (0.04629, -3.067, 0.07071), (0.04973, -3.067, 0.07255), (0.05347, -3.067, 0.07368), (0.08593, -3.067, 0.1978), (0.05735, -3.067, 0.2006), (0.1134, -3.067, 0.1895), (0.1387, -3.067, 0.176), (0.1609, -3.067, 0.1577), (0.1792, -3.067, 0.1355), (0.1927, -3.067, 0.1102), (0.201, -3.067, 0.08273), (0.2038, -3.067, 0.05416), (0.201, -3.067, 0.02558), (0.1927, -3.067, -0.001905), (0.1792, -3.067, -0.02723), (0.1609, -3.067, -0.04943), (0.1387, -3.067, -0.06765), (0.1134, -3.067, -0.08119), (0.08593, -3.067, -0.08952), (0.05735, -3.067, -0.09234), (0.02877, -3.067, -0.08952), (0.001291, -3.067, -0.08119), (-0.02404, -3.067, -0.06765), (-0.04623, -3.067, -0.04943), (-0.06445, -3.067, -0.02723), (-0.07799, -3.067, -0.001905), (-0.08633, -3.067, 0.02558), (-0.08914, -3.067, 0.05416), (-0.08633, -3.067, 0.08273), (-0.07799, -3.067, 0.1102), (-0.06445, -3.067, 0.1355), (-0.04623, -3.067, 0.1577), (-0.02404, -3.067, 0.176), (0.001291, -3.067, 0.1895), (0.02877, -3.067, 0.1978), (0.06134, -4.478, 0.07368), (0.05746, -4.478, 0.07406), (0.06508, -4.478, 0.07255), (0.06852, -4.478, 0.07071), (0.07153, -4.478, 0.06823), (0.07401, -4.478, 0.06521), (0.07585, -4.478, 0.06177), (0.07698, -4.478, 0.05804), (0.07736, -4.478, 0.05416), (0.07698, -4.478, 0.05027), (0.07585, -4.478, 0.04654), (0.07401, -4.478, 0.0431), (0.07153, -4.478, 0.04008), (0.06852, -4.478, 0.0376), (0.06508, -4.478, 0.03576), (0.06134, -4.478, 0.03463), (0.05746, -4.478, 0.03425), (0.05358, -4.478, 0.03463), (0.04984, -4.478, 0.03576), (0.0464, -4.478, 0.0376), (0.04338, -4.478, 0.04008), (0.04091, -4.478, 0.0431), (0.03907, -4.478, 0.04654), (0.03794, -4.478, 0.05027), (0.03755, -4.478, 0.05416), (0.03794, -4.478, 0.05804), (0.03907, -4.478, 0.06177), (0.04091, -4.478, 0.06521), (0.04338, -4.478, 0.06823), (0.0464, -4.478, 0.07071), (0.04984, -4.478, 0.07255), (0.05358, -4.478, 0.07368), (0.05735, 0.41, 1.95), (0.4273, 0.41, 1.914), (0.783, 0.41, 1.806), (1.111, 0.41, 1.631), (1.398, 0.41, 1.395), (1.634, 0.41, 1.108), (1.809, 0.41, 0.7798), (1.917, 0.41, 0.4241), (1.953, 0.41, 0.05415), (1.917, 0.41, -0.3158), (1.809, 0.41, -0.6715), (1.634, 0.41, -0.9993), (1.398, 0.41, -1.287), (1.111, 0.41, -1.522), (0.783, 0.41, -1.698), (0.4273, 0.41, -1.806), (0.05735, 0.41, -1.842), (-0.3126, 0.41, -1.806), (-0.6683, 0.41, -1.698), (-0.9961, 0.41, -1.522), (-1.283, 0.41, -1.287), (-1.519, 0.41, -0.9993), (-1.694, 0.41, -0.6715), (-1.802, 0.41, -0.3158), (-1.839, 0.41, 0.05416), (-1.802, 0.41, 0.4241), (-1.694, 0.41, 0.7798), (-1.519, 0.41, 1.108), (-1.283, 0.41, 1.395), (-0.9961, 0.41, 1.631), (-0.6683, 0.41, 1.806), (-0.3126, 0.41, 1.914), (0.05735, 0.41, 1.731), (0.3844, 0.41, 1.699), (0.699, 0.41, 1.603), (0.9888, 0.41, 1.448), (1.243, 0.41, 1.24), (1.451, 0.41, 0.9856), (1.606, 0.41, 0.6958), (1.702, 0.41, 0.3812), (1.734, 0.41, 0.05415), (1.702, 0.41, -0.2729), (1.606, 0.41, -0.5875), (1.451, 0.41, -0.8773), (1.243, 0.41, -1.131), (0.9888, 0.41, -1.34), (0.699, 0.41, -1.495), (0.3844, 0.41, -1.59), (0.05735, 0.41, -1.622), (-0.2697, 0.41, -1.59), (-0.5843, 0.41, -1.495), (-0.8741, 0.41, -1.34), (-1.128, 0.41, -1.131), (-1.337, 0.41, -0.8773), (-1.492, 0.41, -0.5875), (-1.587, 0.41, -0.2729), (-1.619, 0.41, 0.05416), (-1.587, 0.41, 0.3812), (-1.492, 0.41, 0.6958), (-1.337, 0.41, 0.9856), (-1.128, 0.41, 1.24), (-0.8741, 0.41, 1.448), (-0.5843, 0.41, 1.603), (-0.2697, 0.41, 1.699), (0.05735, 0.4169, 3.28), (0.6866, 0.4169, 3.218), (1.292, 0.4169, 3.034), (1.849, 0.4169, 2.736), (2.338, 0.4169, 2.335), (2.739, 0.4169, 1.846), (3.037, 0.4169, 1.289), (3.221, 0.4169, 0.6834), (3.283, 0.4169, 0.05415), (3.221, 0.4169, -0.5751), (3.037, 0.4169, -1.18), (2.739, 0.4169, -1.738), (2.338, 0.4169, -2.227), (1.849, 0.4169, -2.628), (1.292, 0.4169, -2.926), (0.6866, 0.4169, -3.11), (0.05735, 0.4169, -3.172), (-0.5719, 0.4169, -3.11), (-1.177, 0.4169, -2.926), (-1.735, 0.4169, -2.628), (-2.224, 0.4169, -2.227), (-2.625, 0.4169, -1.738), (-2.923, 0.4169, -1.18), (-3.106, 0.4169, -0.5751), (-3.168, 0.4169, 0.05416), (-3.106, 0.4169, 0.6835), (-2.923, 0.4169, 1.289), (-2.625, 0.4169, 1.846), (-2.224, 0.4169, 2.335), (-1.735, 0.4169, 2.736), (-1.177, 0.4169, 3.034), (-0.5719, 0.4169, 3.218), (0.05735, 0.482, 1.731), (0.3844, 0.482, 1.699), (0.699, 0.482, 1.603), (0.9888, 0.482, 1.448), (1.243, 0.482, 1.24), (1.451, 0.482, 0.9856), (1.606, 0.482, 0.6958), (1.702, 0.482, 0.3812), (1.734, 0.482, 0.05415), (1.702, 0.482, -0.2729), (1.606, 0.482, -0.5875), (1.451, 0.482, -0.8773), (1.243, 0.482, -1.131), (0.9888, 0.482, -1.34), (0.699, 0.482, -1.495), (0.3844, 0.482, -1.59), (0.05735, 0.482, -1.622), (-0.2697, 0.482, -1.59), (-0.5843, 0.482, -1.495), (-0.8741, 0.482, -1.34), (-1.128, 0.482, -1.131), (-1.337, 0.482, -0.8773), (-1.492, 0.482, -0.5875), (-1.587, 0.482, -0.2729), (-1.619, 0.482, 0.05416), (-1.587, 0.482, 0.3812), (-1.492, 0.482, 0.6958), (-1.337, 0.482, 0.9856), (-1.128, 0.482, 1.24), (-0.8741, 0.482, 1.448), (-0.5843, 0.482, 1.603), (-0.2697, 0.482, 1.699), (0.6138, 0.4888, -2.743), (1.149, 0.4888, -2.581), (1.642, 0.4888, -2.317), (2.074, 0.4888, -1.963), (2.429, 0.4888, -1.53), (2.692, 0.4888, -1.037), (2.855, 0.4888, -0.5023), (2.91, 0.4888, 0.05415), (2.855, 0.4888, 0.6106), (2.692, 0.4888, 1.146), (0.05735, 0.4888, 2.906), (2.429, 0.4888, 1.639), (-0.4991, 0.4888, 2.852), (2.074, 0.4888, 2.071), (-1.034, 0.4888, 2.689), (1.642, 0.4888, 2.426), (1.149, 0.4888, 2.689), (-1.527, 0.4888, 2.426), (-1.959, 0.4888, 2.071), (0.05735, 0.4888, 3.28), (0.6866, 0.4888, 3.218), (1.292, 0.4888, 3.034), (1.849, 0.4888, 2.736), (2.338, 0.4888, 2.335), (2.739, 0.4888, 1.846), (3.037, 0.4888, 1.289), (3.221, 0.4888, 0.6834), (3.283, 0.4888, 0.05415), (3.221, 0.4888, -0.5751), (3.037, 0.4888, -1.18), (2.739, 0.4888, -1.738), (2.338, 0.4888, -2.227), (1.849, 0.4888, -2.628), (1.292, 0.4888, -2.926), (0.6866, 0.4888, -3.11), (0.05735, 0.4888, -3.172), (-0.5719, 0.4888, -3.11), (-1.177, 0.4888, -2.926), (-1.735, 0.4888, -2.628), (-2.224, 0.4888, -2.227), (-2.625, 0.4888, -1.738), (-2.923, 0.4888, -1.18), (-3.106, 0.4888, -0.5751), (-3.168, 0.4888, 0.05416), (-3.106, 0.4888, 0.6835), (-2.923, 0.4888, 1.289), (-2.625, 0.4888, 1.846), (-2.224, 0.4888, 2.335), (-1.735, 0.4888, 2.736), (-1.177, 0.4888, 3.034), (-0.5719, 0.4888, 3.218), (0.6138, 0.4888, 2.852), (0.05735, 0.4888, -2.798), (-0.4991, 0.4888, -2.743), (-1.034, 0.4888, -2.581), (-1.527, 0.4888, -2.317), (-1.959, 0.4888, -1.963), (-2.314, 0.4888, -1.53), (-2.578, 0.4888, -1.037), (-2.74, 0.4888, -0.5023), (-2.795, 0.4888, 0.05416), (-2.74, 0.4888, 0.6106), (-2.578, 0.4888, 1.146), (-2.314, 0.4888, 1.639)], [], [(25, 10, 3, 11), (24, 13, 7, 14), (23, 16, 5, 17), (22, 19, 1, 9), (21, 15, 4, 18), (20, 10, 1, 19), (16, 20, 19, 5), (7, 13, 20, 16), (13, 3, 10, 20), (8, 21, 18, 0), (2, 12, 21, 8), (12, 6, 15, 21), (18, 22, 9, 0), (4, 17, 22, 18), (17, 5, 19, 22), (15, 23, 17, 4), (6, 14, 23, 15), (14, 7, 16, 23), (12, 24, 14, 6), (2, 11, 24, 12), (11, 3, 13, 24), (8, 25, 11, 2), (0, 9, 25, 8), (9, 1, 10, 25), (31, 30, 40, 41), (506, 35, 48, 49), (32, 31, 41, 42), (507, 506, 49, 50), (33, 32, 42, 43), (26, 322, 36), (231, 507, 50), (34, 33, 43, 44), (27, 26, 36, 37), (503, 34, 44, 45), (28, 27, 37, 38), (504, 503, 45, 46), (29, 28, 38, 39), (505, 504, 46, 47), (30, 29, 39, 40), (35, 505, 47, 48), (40, 39, 54, 55), (48, 47, 62, 63), (41, 40, 55, 56), (49, 48, 63, 64), (42, 41, 56, 57), (50, 49, 64, 65), (43, 42, 57, 58), (36, 322, 51), (231, 50, 65), (44, 43, 58, 59), (37, 36, 51, 52), (45, 44, 59, 60), (38, 37, 52, 53), (46, 45, 60, 61), (39, 38, 53, 54), (47, 46, 61, 62), (59, 58, 73, 74), (52, 51, 66, 67), (60, 59, 74, 75), (53, 52, 67, 68), (61, 60, 75, 76), (54, 53, 68, 69), (62, 61, 76, 77), (55, 54, 69, 70), (63, 62, 77, 78), (56, 55, 70, 71), (64, 63, 78, 79), (57, 56, 71, 72), (65, 64, 79, 80), (58, 57, 72, 73), (51, 322, 66), (231, 65, 80), (78, 77, 92, 93), (71, 70, 85, 86), (79, 78, 93, 94), (72, 71, 86, 87), (80, 79, 94, 95), (73, 72, 87, 88), (66, 322, 81), (231, 80, 95), (74, 73, 88, 89), (67, 66, 81, 82), (75, 74, 89, 90), (68, 67, 82, 83), (76, 75, 90, 91), (69, 68, 83, 84), (77, 76, 91, 92), (70, 69, 84, 85), (82, 81, 96, 97), (90, 89, 104, 105), (83, 82, 97, 98), (91, 90, 105, 106), (84, 83, 98, 99), (92, 91, 106, 107), (85, 84, 99, 100), (93, 92, 107, 108), (86, 85, 100, 101), (94, 93, 108, 109), (87, 86, 101, 102), (95, 94, 109, 110), (88, 87, 102, 103), (81, 322, 96), (231, 95, 110), (89, 88, 103, 104), (101, 100, 115, 116), (109, 108, 123, 124), (102, 101, 116, 117), (110, 109, 124, 125), (103, 102, 117, 118), (96, 322, 111), (231, 110, 125), (104, 103, 118, 119), (97, 96, 111, 112), (105, 104, 119, 120), (98, 97, 112, 113), (106, 105, 120, 121), (99, 98, 113, 114), (107, 106, 121, 122), (100, 99, 114, 115), (108, 107, 122, 123), (120, 119, 134, 135), (113, 112, 127, 128), (121, 120, 135, 136), (114, 113, 128, 129), (122, 121, 136, 137), (115, 114, 129, 130), (123, 122, 137, 138), (116, 115, 130, 131), (124, 123, 138, 139), (117, 116, 131, 132), (125, 124, 139, 140), (118, 117, 132, 133), (111, 322, 126), (231, 125, 140), (119, 118, 133, 134), (112, 111, 126, 127), (139, 138, 153, 154), (132, 131, 146, 147), (140, 139, 154, 155), (133, 132, 147, 148), (126, 322, 141), (231, 140, 155), (134, 133, 148, 149), (127, 126, 141, 142), (135, 134, 149, 150), (128, 127, 142, 143), (136, 135, 150, 151), (129, 128, 143, 144), (137, 136, 151, 152), (130, 129, 144, 145), (138, 137, 152, 153), (131, 130, 145, 146), (151, 150, 165, 166), (144, 143, 158, 159), (152, 151, 166, 167), (145, 144, 159, 160), (153, 152, 167, 168), (146, 145, 160, 161), (154, 153, 168, 169), (147, 146, 161, 162), (155, 154, 169, 170), (148, 147, 162, 163), (141, 322, 156), (231, 155, 170), (149, 148, 163, 164), (142, 141, 156, 157), (150, 149, 164, 165), (143, 142, 157, 158), (170, 169, 184, 185), (163, 162, 177, 178), (156, 322, 171), (231, 170, 185), (164, 163, 178, 179), (157, 156, 171, 172), (165, 164, 179, 180), (158, 157, 172, 173), (166, 165, 180, 181), (159, 158, 173, 174), (167, 166, 181, 182), (160, 159, 174, 175), (168, 167, 182, 183), (161, 160, 175, 176), (169, 168, 183, 184), (162, 161, 176, 177), (174, 173, 188, 189), (182, 181, 196, 197), (175, 174, 189, 190), (183, 182, 197, 198), (176, 175, 190, 191), (184, 183, 198, 199), (177, 176, 191, 192), (185, 184, 199, 200), (178, 177, 192, 193), (171, 322, 186), (231, 185, 200), (179, 178, 193, 194), (172, 171, 186, 187), (180, 179, 194, 195), (173, 172, 187, 188), (181, 180, 195, 196), (193, 192, 207, 208), (186, 322, 201), (231, 200, 215), (194, 193, 208, 209), (187, 186, 201, 202), (195, 194, 209, 210), (188, 187, 202, 203), (196, 195, 210, 211), (189, 188, 203, 204), (197, 196, 211, 212), (190, 189, 204, 205), (198, 197, 212, 213), (191, 190, 205, 206), (199, 198, 213, 214), (192, 191, 206, 207), (200, 199, 214, 215), (212, 211, 226, 227), (205, 204, 219, 220), (213, 212, 227, 228), (206, 205, 220, 221), (214, 213, 228, 229), (207, 206, 221, 222), (215, 214, 229, 230), (208, 207, 222, 223), (201, 322, 216), (231, 215, 230), (209, 208, 223, 224), (202, 201, 216, 217), (210, 209, 224, 225), (203, 202, 217, 218), (211, 210, 225, 226), (204, 203, 218, 219), (216, 322, 232), (231, 230, 246), (224, 223, 239, 240), (217, 216, 232, 233), (225, 224, 240, 241), (218, 217, 233, 234), (226, 225, 241, 242), (219, 218, 234, 235), (227, 226, 242, 243), (220, 219, 235, 236), (228, 227, 243, 244), (221, 220, 236, 237), (229, 228, 244, 245), (222, 221, 237, 238), (230, 229, 245, 246), (223, 222, 238, 239), (236, 235, 250, 251), (244, 243, 258, 259), (237, 236, 251, 252), (245, 244, 259, 260), (238, 237, 252, 253), (246, 245, 260, 261), (239, 238, 253, 254), (232, 322, 247), (231, 246, 261), (240, 239, 254, 255), (233, 232, 247, 248), (241, 240, 255, 256), (234, 233, 248, 249), (242, 241, 256, 257), (235, 234, 249, 250), (243, 242, 257, 258), (255, 254, 269, 270), (248, 247, 262, 263), (256, 255, 270, 271), (249, 248, 263, 264), (257, 256, 271, 272), (250, 249, 264, 265), (258, 257, 272, 273), (251, 250, 265, 266), (259, 258, 273, 274), (252, 251, 266, 267), (260, 259, 274, 275), (253, 252, 267, 268), (261, 260, 275, 276), (254, 253, 268, 269), (247, 322, 262), (231, 261, 276), (274, 273, 288, 289), (267, 266, 281, 282), (275, 274, 289, 290), (268, 267, 282, 283), (276, 275, 290, 291), (269, 268, 283, 284), (262, 322, 277), (231, 276, 291), (270, 269, 284, 285), (263, 262, 277, 278), (271, 270, 285, 286), (264, 263, 278, 279), (272, 271, 286, 287), (265, 264, 279, 280), (273, 272, 287, 288), (266, 265, 280, 281), (286, 285, 300, 301), (279, 278, 293, 294), (287, 286, 301, 302), (280, 279, 294, 295), (288, 287, 302, 303), (281, 280, 295, 296), (289, 288, 303, 304), (282, 281, 296, 297), (290, 289, 304, 305), (283, 282, 297, 298), (291, 290, 305, 306), (284, 283, 298, 299), (277, 322, 292), (231, 291, 306), (285, 284, 299, 300), (278, 277, 292, 293), (305, 304, 319, 320), (298, 297, 312, 313), (306, 305, 320, 321), (299, 298, 313, 314), (292, 322, 307), (231, 306, 321), (300, 299, 314, 315), (293, 292, 307, 308), (301, 300, 315, 316), (294, 293, 308, 309), (302, 301, 316, 317), (295, 294, 309, 310), (303, 302, 317, 318), (296, 295, 310, 311), (304, 303, 318, 319), (297, 296, 311, 312), (309, 308, 324, 325), (317, 316, 332, 333), (310, 309, 325, 326), (318, 317, 333, 334), (311, 310, 326, 327), (319, 318, 334, 335), (312, 311, 327, 328), (320, 319, 335, 336), (313, 312, 328, 329), (321, 320, 336, 337), (314, 313, 329, 330), (307, 322, 323), (231, 321, 337), (315, 314, 330, 331), (308, 307, 323, 324), (316, 315, 331, 332), (329, 328, 343, 344), (337, 336, 351, 352), (330, 329, 344, 345), (323, 322, 338), (231, 337, 352), (331, 330, 345, 346), (324, 323, 338, 339), (332, 331, 346, 347), (325, 324, 339, 340), (333, 332, 347, 348), (326, 325, 340, 341), (334, 333, 348, 349), (327, 326, 341, 342), (335, 334, 349, 350), (328, 327, 342, 343), (336, 335, 350, 351), (348, 347, 362, 363), (341, 340, 355, 356), (349, 348, 363, 364), (342, 341, 356, 357), (350, 349, 364, 365), (343, 342, 357, 358), (351, 350, 365, 366), (344, 343, 358, 359), (352, 351, 366, 367), (345, 344, 359, 360), (338, 322, 353), (231, 352, 367), (346, 345, 360, 361), (339, 338, 353, 354), (347, 346, 361, 362), (340, 339, 354, 355), (367, 366, 381, 382), (360, 359, 374, 375), (353, 322, 368), (231, 367, 382), (361, 360, 375, 376), (354, 353, 368, 369), (362, 361, 376, 377), (355, 354, 369, 370), (363, 362, 377, 378), (356, 355, 370, 371), (364, 363, 378, 379), (357, 356, 371, 372), (365, 364, 379, 380), (358, 357, 372, 373), (366, 365, 380, 381), (359, 358, 373, 374), (371, 370, 385, 386), (379, 378, 393, 394), (372, 371, 386, 387), (380, 379, 394, 395), (373, 372, 387, 388), (381, 380, 395, 396), (374, 373, 388, 389), (382, 381, 396, 397), (375, 374, 389, 390), (368, 322, 383), (231, 382, 397), (376, 375, 390, 391), (369, 368, 383, 384), (377, 376, 391, 392), (370, 369, 384, 385), (378, 377, 392, 393), (390, 389, 404, 405), (383, 322, 398), (231, 397, 412), (391, 390, 405, 406), (384, 383, 398, 399), (392, 391, 406, 407), (385, 384, 399, 400), (393, 392, 407, 408), (386, 385, 400, 401), (394, 393, 408, 409), (387, 386, 401, 402), (395, 394, 409, 410), (388, 387, 402, 403), (396, 395, 410, 411), (389, 388, 403, 404), (397, 396, 411, 412), (409, 408, 423, 424), (402, 401, 416, 417), (410, 409, 424, 425), (403, 402, 417, 418), (411, 410, 425, 426), (404, 403, 418, 419), (412, 411, 426, 427), (405, 404, 419, 420), (398, 322, 413), (231, 412, 427), (406, 405, 420, 421), (399, 398, 413, 414), (407, 406, 421, 422), (400, 399, 414, 415), (408, 407, 422, 423), (401, 400, 415, 416), (231, 427, 442), (421, 420, 435, 436), (414, 413, 428, 429), (422, 421, 436, 437), (415, 414, 429, 430), (423, 422, 437, 438), (416, 415, 430, 431), (424, 423, 438, 439), (417, 416, 431, 432), (425, 424, 439, 440), (418, 417, 432, 433), (426, 425, 440, 441), (419, 418, 433, 434), (427, 426, 441, 442), (420, 419, 434, 435), (413, 322, 428), (440, 439, 454, 455), (433, 432, 447, 448), (441, 440, 455, 456), (434, 433, 448, 449), (442, 441, 456, 457), (435, 434, 449, 450), (428, 322, 443), (231, 442, 457), (436, 435, 450, 451), (429, 428, 443, 444), (437, 436, 451, 452), (430, 429, 444, 445), (438, 437, 452, 453), (431, 430, 445, 446), (439, 438, 453, 454), (432, 431, 446, 447), (444, 443, 458, 459), (452, 451, 466, 467), (445, 444, 459, 460), (453, 452, 467, 468), (446, 445, 460, 461), (454, 453, 468, 469), (447, 446, 461, 462), (455, 454, 469, 470), (448, 447, 462, 463), (456, 455, 470, 471), (449, 448, 463, 464), (457, 456, 471, 472), (450, 449, 464, 465), (443, 322, 458), (231, 457, 472), (451, 450, 465, 466), (463, 462, 477, 478), (471, 470, 485, 486), (464, 463, 478, 479), (472, 471, 486, 487), (465, 464, 479, 480), (458, 322, 473), (231, 472, 487), (466, 465, 480, 481), (459, 458, 473, 474), (467, 466, 481, 482), (460, 459, 474, 475), (468, 467, 482, 483), (461, 460, 475, 476), (469, 468, 483, 484), (462, 461, 476, 477), (470, 469, 484, 485), (482, 481, 496, 497), (475, 474, 489, 490), (483, 482, 497, 498), (476, 475, 490, 491), (484, 483, 498, 499), (477, 476, 491, 492), (485, 484, 499, 500), (478, 477, 492, 493), (486, 485, 500, 501), (479, 478, 493, 494), (487, 486, 501, 502), (480, 479, 494, 495), (473, 322, 488), (231, 487, 502), (481, 480, 495, 496), (474, 473, 488, 489), (501, 500, 35, 506), (494, 493, 31, 32), (502, 501, 506, 507), (495, 494, 32, 33), (488, 322, 26), (231, 502, 507), (496, 495, 33, 34), (489, 488, 26, 27), (497, 496, 34, 503), (490, 489, 27, 28), (498, 497, 503, 504), (491, 490, 28, 29), (499, 498, 504, 505), (492, 491, 29, 30), (500, 499, 505, 35), (493, 492, 30, 31), (513, 512, 522, 523), (988, 517, 530, 531), (514, 513, 523, 524), (989, 988, 531, 532), (515, 514, 524, 525), (508, 804, 518), (713, 989, 532), (516, 515, 525, 526), (509, 508, 518, 519), (985, 516, 526, 527), (510, 509, 519, 520), (986, 985, 527, 528), (511, 510, 520, 521), (987, 986, 528, 529), (512, 511, 521, 522), (517, 987, 529, 530), (522, 521, 536, 537), (530, 529, 544, 545), (523, 522, 537, 538), (531, 530, 545, 546), (524, 523, 538, 539), (532, 531, 546, 547), (525, 524, 539, 540), (518, 804, 533), (713, 532, 547), (526, 525, 540, 541), (519, 518, 533, 534), (527, 526, 541, 542), (520, 519, 534, 535), (528, 527, 542, 543), (521, 520, 535, 536), (529, 528, 543, 544), (541, 540, 555, 556), (534, 533, 548, 549), (542, 541, 556, 557), (535, 534, 549, 550), (543, 542, 557, 558), (536, 535, 550, 551), (544, 543, 558, 559), (537, 536, 551, 552), (545, 544, 559, 560), (538, 537, 552, 553), (546, 545, 560, 561), (539, 538, 553, 554), (547, 546, 561, 562), (540, 539, 554, 555), (533, 804, 548), (713, 547, 562), (560, 559, 574, 575), (553, 552, 567, 568), (561, 560, 575, 576), (554, 553, 568, 569), (562, 561, 576, 577), (555, 554, 569, 570), (548, 804, 563), (713, 562, 577), (556, 555, 570, 571), (549, 548, 563, 564), (557, 556, 571, 572), (550, 549, 564, 565), (558, 557, 572, 573), (551, 550, 565, 566), (559, 558, 573, 574), (552, 551, 566, 567), (564, 563, 578, 579), (572, 571, 586, 587), (565, 564, 579, 580), (573, 572, 587, 588), (566, 565, 580, 581), (574, 573, 588, 589), (567, 566, 581, 582), (575, 574, 589, 590), (568, 567, 582, 583), (576, 575, 590, 591), (569, 568, 583, 584), (577, 576, 591, 592), (570, 569, 584, 585), (563, 804, 578), (713, 577, 592), (571, 570, 585, 586), (583, 582, 597, 598), (591, 590, 605, 606), (584, 583, 598, 599), (592, 591, 606, 607), (585, 584, 599, 600), (578, 804, 593), (713, 592, 607), (586, 585, 600, 601), (579, 578, 593, 594), (587, 586, 601, 602), (580, 579, 594, 595), (588, 587, 602, 603), (581, 580, 595, 596), (589, 588, 603, 604), (582, 581, 596, 597), (590, 589, 604, 605), (602, 601, 616, 617), (595, 594, 609, 610), (603, 602, 617, 618), (596, 595, 610, 611), (604, 603, 618, 619), (597, 596, 611, 612), (605, 604, 619, 620), (598, 597, 612, 613), (606, 605, 620, 621), (599, 598, 613, 614), (607, 606, 621, 622), (600, 599, 614, 615), (593, 804, 608), (713, 607, 622), (601, 600, 615, 616), (594, 593, 608, 609), (621, 620, 635, 636), (614, 613, 628, 629), (622, 621, 636, 637), (615, 614, 629, 630), (608, 804, 623), (713, 622, 637), (616, 615, 630, 631), (609, 608, 623, 624), (617, 616, 631, 632), (610, 609, 624, 625), (618, 617, 632, 633), (611, 610, 625, 626), (619, 618, 633, 634), (612, 611, 626, 627), (620, 619, 634, 635), (613, 612, 627, 628), (633, 632, 647, 648), (626, 625, 640, 641), (634, 633, 648, 649), (627, 626, 641, 642), (635, 634, 649, 650), (628, 627, 642, 643), (636, 635, 650, 651), (629, 628, 643, 644), (637, 636, 651, 652), (630, 629, 644, 645), (623, 804, 638), (713, 637, 652), (631, 630, 645, 646), (624, 623, 638, 639), (632, 631, 646, 647), (625, 624, 639, 640), (652, 651, 666, 667), (645, 644, 659, 660), (638, 804, 653), (713, 652, 667), (646, 645, 660, 661), (639, 638, 653, 654), (647, 646, 661, 662), (640, 639, 654, 655), (648, 647, 662, 663), (641, 640, 655, 656), (649, 648, 663, 664), (642, 641, 656, 657), (650, 649, 664, 665), (643, 642, 657, 658), (651, 650, 665, 666), (644, 643, 658, 659), (656, 655, 670, 671), (664, 663, 678, 679), (657, 656, 671, 672), (665, 664, 679, 680), (658, 657, 672, 673), (666, 665, 680, 681), (659, 658, 673, 674), (667, 666, 681, 682), (660, 659, 674, 675), (653, 804, 668), (713, 667, 682), (661, 660, 675, 676), (654, 653, 668, 669), (662, 661, 676, 677), (655, 654, 669, 670), (663, 662, 677, 678), (675, 674, 689, 690), (668, 804, 683), (713, 682, 697), (676, 675, 690, 691), (669, 668, 683, 684), (677, 676, 691, 692), (670, 669, 684, 685), (678, 677, 692, 693), (671, 670, 685, 686), (679, 678, 693, 694), (672, 671, 686, 687), (680, 679, 694, 695), (673, 672, 687, 688), (681, 680, 695, 696), (674, 673, 688, 689), (682, 681, 696, 697), (694, 693, 708, 709), (687, 686, 701, 702), (695, 694, 709, 710), (688, 687, 702, 703), (696, 695, 710, 711), (689, 688, 703, 704), (697, 696, 711, 712), (690, 689, 704, 705), (683, 804, 698), (713, 697, 712), (691, 690, 705, 706), (684, 683, 698, 699), (692, 691, 706, 707), (685, 684, 699, 700), (693, 692, 707, 708), (686, 685, 700, 701), (698, 804, 714), (713, 712, 728), (706, 705, 721, 722), (699, 698, 714, 715), (707, 706, 722, 723), (700, 699, 715, 716), (708, 707, 723, 724), (701, 700, 716, 717), (709, 708, 724, 725), (702, 701, 717, 718), (710, 709, 725, 726), (703, 702, 718, 719), (711, 710, 726, 727), (704, 703, 719, 720), (712, 711, 727, 728), (705, 704, 720, 721), (718, 717, 732, 733), (726, 725, 740, 741), (719, 718, 733, 734), (727, 726, 741, 742), (720, 719, 734, 735), (728, 727, 742, 743), (721, 720, 735, 736), (714, 804, 729), (713, 728, 743), (722, 721, 736, 737), (715, 714, 729, 730), (723, 722, 737, 738), (716, 715, 730, 731), (724, 723, 738, 739), (717, 716, 731, 732), (725, 724, 739, 740), (737, 736, 751, 752), (730, 729, 744, 745), (738, 737, 752, 753), (731, 730, 745, 746), (739, 738, 753, 754), (732, 731, 746, 747), (740, 739, 754, 755), (733, 732, 747, 748), (741, 740, 755, 756), (734, 733, 748, 749), (742, 741, 756, 757), (735, 734, 749, 750), (743, 742, 757, 758), (736, 735, 750, 751), (729, 804, 744), (713, 743, 758), (756, 755, 770, 771), (749, 748, 763, 764), (757, 756, 771, 772), (750, 749, 764, 765), (758, 757, 772, 773), (751, 750, 765, 766), (744, 804, 759), (713, 758, 773), (752, 751, 766, 767), (745, 744, 759, 760), (753, 752, 767, 768), (746, 745, 760, 761), (754, 753, 768, 769), (747, 746, 761, 762), (755, 754, 769, 770), (748, 747, 762, 763), (768, 767, 782, 783), (761, 760, 775, 776), (769, 768, 783, 784), (762, 761, 776, 777), (770, 769, 784, 785), (763, 762, 777, 778), (771, 770, 785, 786), (764, 763, 778, 779), (772, 771, 786, 787), (765, 764, 779, 780), (773, 772, 787, 788), (766, 765, 780, 781), (759, 804, 774), (713, 773, 788), (767, 766, 781, 782), (760, 759, 774, 775), (787, 786, 801, 802), (780, 779, 794, 795), (788, 787, 802, 803), (781, 780, 795, 796), (774, 804, 789), (713, 788, 803), (782, 781, 796, 797), (775, 774, 789, 790), (783, 782, 797, 798), (776, 775, 790, 791), (784, 783, 798, 799), (777, 776, 791, 792), (785, 784, 799, 800), (778, 777, 792, 793), (786, 785, 800, 801), (779, 778, 793, 794), (791, 790, 806, 807), (799, 798, 814, 815), (792, 791, 807, 808), (800, 799, 815, 816), (793, 792, 808, 809), (801, 800, 816, 817), (794, 793, 809, 810), (802, 801, 817, 818), (795, 794, 810, 811), (803, 802, 818, 819), (796, 795, 811, 812), (789, 804, 805), (713, 803, 819), (797, 796, 812, 813), (790, 789, 805, 806), (798, 797, 813, 814), (811, 810, 825, 826), (819, 818, 833, 834), (812, 811, 826, 827), (805, 804, 820), (713, 819, 834), (813, 812, 827, 828), (806, 805, 820, 821), (814, 813, 828, 829), (807, 806, 821, 822), (815, 814, 829, 830), (808, 807, 822, 823), (816, 815, 830, 831), (809, 808, 823, 824), (817, 816, 831, 832), (810, 809, 824, 825), (818, 817, 832, 833), (830, 829, 844, 845), (823, 822, 837, 838), (831, 830, 845, 846), (824, 823, 838, 839), (832, 831, 846, 847), (825, 824, 839, 840), (833, 832, 847, 848), (826, 825, 840, 841), (834, 833, 848, 849), (827, 826, 841, 842), (820, 804, 835), (713, 834, 849), (828, 827, 842, 843), (821, 820, 835, 836), (829, 828, 843, 844), (822, 821, 836, 837), (849, 848, 863, 864), (842, 841, 856, 857), (835, 804, 850), (713, 849, 864), (843, 842, 857, 858), (836, 835, 850, 851), (844, 843, 858, 859), (837, 836, 851, 852), (845, 844, 859, 860), (838, 837, 852, 853), (846, 845, 860, 861), (839, 838, 853, 854), (847, 846, 861, 862), (840, 839, 854, 855), (848, 847, 862, 863), (841, 840, 855, 856), (853, 852, 867, 868), (861, 860, 875, 876), (854, 853, 868, 869), (862, 861, 876, 877), (855, 854, 869, 870), (863, 862, 877, 878), (856, 855, 870, 871), (864, 863, 878, 879), (857, 856, 871, 872), (850, 804, 865), (713, 864, 879), (858, 857, 872, 873), (851, 850, 865, 866), (859, 858, 873, 874), (852, 851, 866, 867), (860, 859, 874, 875), (872, 871, 886, 887), (865, 804, 880), (713, 879, 894), (873, 872, 887, 888), (866, 865, 880, 881), (874, 873, 888, 889), (867, 866, 881, 882), (875, 874, 889, 890), (868, 867, 882, 883), (876, 875, 890, 891), (869, 868, 883, 884), (877, 876, 891, 892), (870, 869, 884, 885), (878, 877, 892, 893), (871, 870, 885, 886), (879, 878, 893, 894), (891, 890, 905, 906), (884, 883, 898, 899), (892, 891, 906, 907), (885, 884, 899, 900), (893, 892, 907, 908), (886, 885, 900, 901), (894, 893, 908, 909), (887, 886, 901, 902), (880, 804, 895), (713, 894, 909), (888, 887, 902, 903), (881, 880, 895, 896), (889, 888, 903, 904), (882, 881, 896, 897), (890, 889, 904, 905), (883, 882, 897, 898), (713, 909, 924), (903, 902, 917, 918), (896, 895, 910, 911), (904, 903, 918, 919), (897, 896, 911, 912), (905, 904, 919, 920), (898, 897, 912, 913), (906, 905, 920, 921), (899, 898, 913, 914), (907, 906, 921, 922), (900, 899, 914, 915), (908, 907, 922, 923), (901, 900, 915, 916), (909, 908, 923, 924), (902, 901, 916, 917), (895, 804, 910), (922, 921, 936, 937), (915, 914, 929, 930), (923, 922, 937, 938), (916, 915, 930, 931), (924, 923, 938, 939), (917, 916, 931, 932), (910, 804, 925), (713, 924, 939), (918, 917, 932, 933), (911, 910, 925, 926), (919, 918, 933, 934), (912, 911, 926, 927), (920, 919, 934, 935), (913, 912, 927, 928), (921, 920, 935, 936), (914, 913, 928, 929), (926, 925, 940, 941), (934, 933, 948, 949), (927, 926, 941, 942), (935, 934, 949, 950), (928, 927, 942, 943), (936, 935, 950, 951), (929, 928, 943, 944), (937, 936, 951, 952), (930, 929, 944, 945), (938, 937, 952, 953), (931, 930, 945, 946), (939, 938, 953, 954), (932, 931, 946, 947), (925, 804, 940), (713, 939, 954), (933, 932, 947, 948), (945, 944, 959, 960), (953, 952, 967, 968), (946, 945, 960, 961), (954, 953, 968, 969), (947, 946, 961, 962), (940, 804, 955), (713, 954, 969), (948, 947, 962, 963), (941, 940, 955, 956), (949, 948, 963, 964), (942, 941, 956, 957), (950, 949, 964, 965), (943, 942, 957, 958), (951, 950, 965, 966), (944, 943, 958, 959), (952, 951, 966, 967), (964, 963, 978, 979), (957, 956, 971, 972), (965, 964, 979, 980), (958, 957, 972, 973), (966, 965, 980, 981), (959, 958, 973, 974), (967, 966, 981, 982), (960, 959, 974, 975), (968, 967, 982, 983), (961, 960, 975, 976), (969, 968, 983, 984), (962, 961, 976, 977), (955, 804, 970), (713, 969, 984), (963, 962, 977, 978), (956, 955, 970, 971), (983, 982, 517, 988), (976, 975, 513, 514), (984, 983, 988, 989), (977, 976, 514, 515), (970, 804, 508), (713, 984, 989), (978, 977, 515, 516), (971, 970, 508, 509), (979, 978, 516, 985), (972, 971, 509, 510), (980, 979, 985, 986), (973, 972, 510, 511), (981, 980, 986, 987), (974, 973, 511, 512), (982, 981, 987, 517), (975, 974, 512, 513), (990, 991, 993, 992), (992, 993, 995, 994), (994, 995, 997, 996), (996, 997, 999, 998), (998, 999, 1001, 1000), (1000, 1001, 1003, 1002), (1002, 1003, 1005, 1004), (1004, 1005, 1007, 1006), (1006, 1007, 1009, 1008), (1008, 1009, 1011, 1010), (1010, 1011, 1013, 1012), (1012, 1013, 1015, 1014), (1014, 1015, 1017, 1016), (1016, 1017, 1019, 1018), (1018, 1019, 1021, 1020), (1020, 1021, 1023, 1022), (1022, 1023, 1025, 1024), (1024, 1025, 1027, 1026), (1026, 1027, 1029, 1028), (1028, 1029, 1031, 1030), (1030, 1031, 1033, 1032), (1032, 1033, 1035, 1034), (1034, 1035, 1037, 1036), (1036, 1037, 1039, 1038), (1038, 1039, 1041, 1040), (1040, 1041, 1043, 1042), (1042, 1043, 1045, 1044), (1044, 1045, 1047, 1046), (1046, 1047, 1049, 1048), (1048, 1049, 1051, 1050), (993, 991, 1053, 1051, 1049, 1047, 1045, 1043, 1041, 1039, 1037, 1035, 1033, 1031, 1029, 1027, 1025, 1023, 1021, 1019, 1017, 1015, 1013, 1011, 1009, 1007, 1005, 1003, 1001, 999, 997, 995), (1050, 1051, 1053, 1052), (1052, 1053, 991, 990), (990, 992, 994, 996, 998, 1000, 1002, 1004, 1006, 1008, 1010, 1012, 1014, 1016, 1018, 1020, 1022, 1024, 1026, 1028, 1030, 1032, 1034, 1036, 1038, 1040, 1042, 1044, 1046, 1048, 1050, 1052), (1118, 1183, 1182, 1119), (1119, 1182, 1184, 1120), (1120, 1184, 1185, 1121), (1121, 1185, 1186, 1122), (1122, 1186, 1187, 1123), (1123, 1187, 1188, 1124), (1124, 1188, 1189, 1125), (1125, 1189, 1190, 1126), (1126, 1190, 1191, 1127), (1127, 1191, 1192, 1128), (1128, 1192, 1193, 1129), (1129, 1193, 1194, 1130), (1130, 1194, 1195, 1131), (1131, 1195, 1196, 1132), (1132, 1196, 1197, 1133), (1133, 1197, 1198, 1134), (1134, 1198, 1199, 1135), (1135, 1199, 1200, 1136), (1136, 1200, 1201, 1137), (1137, 1201, 1202, 1138), (1138, 1202, 1203, 1139), (1139, 1203, 1204, 1140), (1140, 1204, 1205, 1141), (1141, 1205, 1206, 1142), (1142, 1206, 1207, 1143), (1143, 1207, 1208, 1144), (1144, 1208, 1209, 1145), (1145, 1209, 1210, 1146), (1146, 1210, 1211, 1147), (1147, 1211, 1212, 1148), (1079, 1077, 1225, 1226), (1148, 1212, 1213, 1149), (1149, 1213, 1183, 1118), (1064, 1066, 1156, 1155), (1139, 1140, 1428, 1427), (1096, 1094, 1458, 1459), (1130, 1131, 1419, 1418), (1094, 1092, 1457, 1458), (1121, 1122, 1410, 1409), (1147, 1148, 1436, 1435), (1092, 1090, 1456, 1457), (1138, 1139, 1427, 1426), (1090, 1088, 1455, 1456), (1129, 1130, 1418, 1417), (1088, 1086, 1454, 1455), (1120, 1121, 1409, 1408), (1146, 1147, 1435, 1434), (1086, 1084, 1453, 1454), (1137, 1138, 1426, 1425), (1084, 1082, 1452, 1453), (1128, 1129, 1417, 1416), (1082, 1080, 1451, 1452), (1119, 1120, 1408, 1407), (1145, 1146, 1434, 1433), (1080, 1078, 1450, 1451), (1136, 1137, 1425, 1424), (1078, 1076, 1449, 1450), (1127, 1128, 1416, 1415), (1076, 1074, 1448, 1449), (1144, 1145, 1433, 1432), (1074, 1072, 1447, 1448), (1118, 1119, 1407, 1406), (1135, 1136, 1424, 1423), (1072, 1070, 1446, 1447), (1126, 1127, 1415, 1414), (1070, 1068, 1445, 1446), (1150, 1151, 1152, 1153, 1154, 1155, 1156, 1157, 1158, 1159, 1160, 1161, 1162, 1163, 1164, 1165, 1166, 1167, 1168, 1169, 1170, 1171, 1172, 1173, 1174, 1175, 1176, 1177, 1178, 1179, 1180, 1181), (1092, 1094, 1170, 1169), (1066, 1068, 1157, 1156), (1094, 1096, 1171, 1170), (1068, 1070, 1158, 1157), (1096, 1098, 1172, 1171), (1070, 1072, 1159, 1158), (1098, 1100, 1173, 1172), (1072, 1074, 1160, 1159), (1100, 1102, 1174, 1173), (1074, 1076, 1161, 1160), (1102, 1104, 1175, 1174), (1076, 1078, 1162, 1161), (1104, 1106, 1176, 1175), (1078, 1080, 1163, 1162), (1106, 1108, 1177, 1176), (1080, 1082, 1164, 1163), (1054, 1056, 1151, 1150), (1108, 1110, 1178, 1177), (1082, 1084, 1165, 1164), (1056, 1058, 1152, 1151), (1110, 1112, 1179, 1178), (1084, 1086, 1166, 1165), (1058, 1060, 1153, 1152), (1112, 1114, 1180, 1179), (1086, 1088, 1167, 1166), (1060, 1062, 1154, 1153), (1114, 1116, 1181, 1180), (1088, 1090, 1168, 1167), (1062, 1064, 1155, 1154), (1116, 1054, 1150, 1181), (1090, 1092, 1169, 1168), (1055, 1057, 1182, 1183), (1057, 1059, 1184, 1182), (1059, 1061, 1185, 1184), (1061, 1063, 1186, 1185), (1063, 1065, 1187, 1186), (1065, 1067, 1188, 1187), (1067, 1069, 1189, 1188), (1069, 1071, 1190, 1189), (1071, 1073, 1191, 1190), (1073, 1075, 1192, 1191), (1075, 1077, 1193, 1192), (1077, 1079, 1194, 1193), (1079, 1081, 1195, 1194), (1081, 1083, 1196, 1195), (1083, 1085, 1197, 1196), (1085, 1087, 1198, 1197), (1087, 1089, 1199, 1198), (1089, 1091, 1200, 1199), (1091, 1093, 1201, 1200), (1093, 1095, 1202, 1201), (1095, 1097, 1203, 1202), (1097, 1099, 1204, 1203), (1099, 1101, 1205, 1204), (1101, 1103, 1206, 1205), (1103, 1105, 1207, 1206), (1105, 1107, 1208, 1207), (1107, 1109, 1209, 1208), (1109, 1111, 1210, 1209), (1111, 1113, 1211, 1210), (1113, 1115, 1212, 1211), (1115, 1117, 1213, 1212), (1117, 1055, 1183, 1213), (1229, 1228, 1292, 1293), (1107, 1105, 1239, 1240), (1081, 1079, 1226, 1227), (1109, 1107, 1240, 1241), (1083, 1081, 1227, 1228), (1057, 1055, 1215, 1214), (1111, 1109, 1241, 1242), (1085, 1083, 1228, 1229), (1059, 1057, 1214, 1216), (1113, 1111, 1242, 1243), (1087, 1085, 1229, 1230), (1061, 1059, 1216, 1217), (1115, 1113, 1243, 1244), (1089, 1087, 1230, 1231), (1063, 1061, 1217, 1218), (1117, 1115, 1244, 1245), (1091, 1089, 1231, 1232), (1065, 1063, 1218, 1219), (1055, 1117, 1245, 1215), (1093, 1091, 1232, 1233), (1067, 1065, 1219, 1220), (1095, 1093, 1233, 1234), (1069, 1067, 1220, 1221), (1097, 1095, 1234, 1235), (1071, 1069, 1221, 1222), (1099, 1097, 1235, 1236), (1073, 1071, 1222, 1223), (1101, 1099, 1236, 1237), (1075, 1073, 1223, 1224), (1103, 1101, 1237, 1238), (1077, 1075, 1224, 1225), (1105, 1103, 1238, 1239), (1267, 1266, 1362, 1363), (1216, 1214, 1278, 1280), (1243, 1242, 1306, 1307), (1230, 1229, 1293, 1294), (1217, 1216, 1280, 1281), (1244, 1243, 1307, 1308), (1231, 1230, 1294, 1295), (1218, 1217, 1281, 1282), (1245, 1244, 1308, 1309), (1232, 1231, 1295, 1296), (1219, 1218, 1282, 1283), (1215, 1245, 1309, 1279), (1233, 1232, 1296, 1297), (1220, 1219, 1283, 1284), (1234, 1233, 1297, 1298), (1221, 1220, 1284, 1285), (1235, 1234, 1298, 1299), (1222, 1221, 1285, 1286), (1236, 1235, 1299, 1300), (1223, 1222, 1286, 1287), (1237, 1236, 1300, 1301), (1224, 1223, 1287, 1288), (1238, 1237, 1301, 1302), (1225, 1224, 1288, 1289), (1239, 1238, 1302, 1303), (1226, 1225, 1289, 1290), (1240, 1239, 1303, 1304), (1227, 1226, 1290, 1291), (1241, 1240, 1304, 1305), (1228, 1227, 1291, 1292), (1214, 1215, 1279, 1278), (1242, 1241, 1305, 1306), (1247, 1246, 1278, 1279), (1246, 1248, 1280, 1278), (1248, 1249, 1281, 1280), (1249, 1250, 1282, 1281), (1250, 1251, 1283, 1282), (1251, 1252, 1284, 1283), (1252, 1253, 1285, 1284), (1253, 1254, 1286, 1285), (1254, 1255, 1287, 1286), (1255, 1256, 1288, 1287), (1256, 1257, 1289, 1288), (1257, 1258, 1290, 1289), (1258, 1259, 1291, 1290), (1259, 1260, 1292, 1291), (1260, 1261, 1293, 1292), (1261, 1262, 1294, 1293), (1262, 1263, 1295, 1294), (1263, 1264, 1296, 1295), (1264, 1265, 1297, 1296), (1265, 1266, 1298, 1297), (1266, 1267, 1299, 1298), (1267, 1268, 1300, 1299), (1268, 1269, 1301, 1300), (1269, 1270, 1302, 1301), (1270, 1271, 1303, 1302), (1271, 1272, 1304, 1303), (1272, 1273, 1305, 1304), (1273, 1274, 1306, 1305), (1274, 1275, 1307, 1306), (1275, 1276, 1308, 1307), (1276, 1277, 1309, 1308), (1277, 1247, 1279, 1309), (1337, 1336, 1400, 1401), (1254, 1253, 1349, 1350), (1268, 1267, 1363, 1364), (1255, 1254, 1350, 1351), (1269, 1268, 1364, 1365), (1256, 1255, 1351, 1352), (1270, 1269, 1365, 1366), (1257, 1256, 1352, 1353), (1271, 1270, 1366, 1367), (1258, 1257, 1353, 1354), (1272, 1271, 1367, 1368), (1259, 1258, 1354, 1355), (1273, 1272, 1368, 1369), (1260, 1259, 1355, 1356), (1246, 1247, 1343, 1342), (1274, 1273, 1369, 1370), (1261, 1260, 1356, 1357), (1248, 1246, 1342, 1344), (1275, 1274, 1370, 1371), (1262, 1261, 1357, 1358), (1249, 1248, 1344, 1345), (1276, 1275, 1371, 1372), (1263, 1262, 1358, 1359), (1250, 1249, 1345, 1346), (1277, 1276, 1372, 1373), (1264, 1263, 1359, 1360), (1251, 1250, 1346, 1347), (1247, 1277, 1373, 1343), (1265, 1264, 1360, 1361), (1252, 1251, 1347, 1348), (1266, 1265, 1361, 1362), (1253, 1252, 1348, 1349), (1311, 1310, 1342, 1343), (1310, 1312, 1344, 1342), (1312, 1313, 1345, 1344), (1313, 1314, 1346, 1345), (1314, 1315, 1347, 1346), (1315, 1316, 1348, 1347), (1316, 1317, 1349, 1348), (1317, 1318, 1350, 1349), (1318, 1319, 1351, 1350), (1319, 1320, 1352, 1351), (1320, 1321, 1353, 1352), (1321, 1322, 1354, 1353), (1322, 1323, 1355, 1354), (1323, 1324, 1356, 1355), (1324, 1325, 1357, 1356), (1325, 1326, 1358, 1357), (1326, 1327, 1359, 1358), (1327, 1328, 1360, 1359), (1328, 1329, 1361, 1360), (1329, 1330, 1362, 1361), (1330, 1331, 1363, 1362), (1331, 1332, 1364, 1363), (1332, 1333, 1365, 1364), (1333, 1334, 1366, 1365), (1334, 1335, 1367, 1366), (1335, 1336, 1368, 1367), (1336, 1337, 1369, 1368), (1337, 1338, 1370, 1369), (1338, 1339, 1371, 1370), (1339, 1340, 1372, 1371), (1340, 1341, 1373, 1372), (1341, 1311, 1343, 1373), (1374, 1375, 1405, 1404, 1403, 1402, 1401, 1400, 1399, 1398, 1397, 1396, 1395, 1394, 1393, 1392, 1391, 1390, 1389, 1388, 1387, 1386, 1385, 1384, 1383, 1382, 1381, 1380, 1379, 1378, 1377, 1376), (1324, 1323, 1387, 1388), (1310, 1311, 1375, 1374), (1338, 1337, 1401, 1402), (1325, 1324, 1388, 1389), (1312, 1310, 1374, 1376), (1339, 1338, 1402, 1403), (1326, 1325, 1389, 1390), (1313, 1312, 1376, 1377), (1340, 1339, 1403, 1404), (1327, 1326, 1390, 1391), (1314, 1313, 1377, 1378), (1341, 1340, 1404, 1405), (1328, 1327, 1391, 1392), (1315, 1314, 1378, 1379), (1311, 1341, 1405, 1375), (1329, 1328, 1392, 1393), (1316, 1315, 1379, 1380), (1330, 1329, 1393, 1394), (1317, 1316, 1380, 1381), (1331, 1330, 1394, 1395), (1318, 1317, 1381, 1382), (1332, 1331, 1395, 1396), (1319, 1318, 1382, 1383), (1333, 1332, 1396, 1397), (1320, 1319, 1383, 1384), (1334, 1333, 1397, 1398), (1321, 1320, 1384, 1385), (1335, 1334, 1398, 1399), (1322, 1321, 1385, 1386), (1336, 1335, 1399, 1400), (1323, 1322, 1386, 1387), (1427, 1428, 1492, 1491), (1480, 1481, 1564, 1563), (1426, 1427, 1491, 1490), (1440, 1439, 1503, 1504), (1425, 1426, 1490, 1489), (1466, 1465, 1529, 1530), (1424, 1425, 1489, 1488), (1479, 1480, 1563, 1562), (1423, 1424, 1488, 1487), (1439, 1438, 1502, 1503), (1422, 1423, 1487, 1486), (1465, 1464, 1528, 1529), (1421, 1422, 1486, 1485), (1478, 1479, 1562, 1561), (1420, 1421, 1485, 1484), (1464, 1463, 1527, 1528), (1419, 1420, 1484, 1483), (1477, 1478, 1561, 1560), (1418, 1419, 1483, 1482), (1463, 1462, 1526, 1527), (1417, 1418, 1482, 1481), (1476, 1477, 1560, 1559), (1462, 1461, 1525, 1526), (1416, 1417, 1481, 1480), (1475, 1476, 1559, 1558), (1501, 1470, 1553, 1584), (1415, 1416, 1480, 1479), (1461, 1460, 1524, 1525), (1474, 1475, 1558, 1557), (1414, 1415, 1479, 1478), (1500, 1501, 1584, 1583), (1460, 1459, 1523, 1524), (1098, 1096, 1459, 1460), (1148, 1149, 1437, 1436), (1122, 1123, 1411, 1410), (1100, 1098, 1460, 1461), (1131, 1132, 1420, 1419), (1102, 1100, 1461, 1462), (1140, 1141, 1429, 1428), (1104, 1102, 1462, 1463), (1149, 1118, 1406, 1437), (1123, 1124, 1412, 1411), (1106, 1104, 1463, 1464), (1132, 1133, 1421, 1420), (1108, 1106, 1464, 1465), (1056, 1054, 1438, 1439), (1141, 1142, 1430, 1429), (1110, 1108, 1465, 1466), (1058, 1056, 1439, 1440), (1124, 1125, 1413, 1412), (1112, 1110, 1466, 1467), (1060, 1058, 1440, 1441), (1133, 1134, 1422, 1421), (1114, 1112, 1467, 1468), (1062, 1060, 1441, 1442), (1142, 1143, 1431, 1430), (1116, 1114, 1468, 1469), (1064, 1062, 1442, 1443), (1125, 1126, 1414, 1413), (1054, 1116, 1469, 1438), (1066, 1064, 1443, 1444), (1134, 1135, 1423, 1422), (1068, 1066, 1444, 1445), (1143, 1144, 1432, 1431), (1473, 1474, 1557, 1556), (1499, 1500, 1583, 1582), (1459, 1458, 1522, 1523), (1472, 1473, 1556, 1555), (1498, 1499, 1582, 1581), (1458, 1457, 1521, 1522), (1471, 1472, 1555, 1554), (1497, 1498, 1581, 1580), (1457, 1456, 1520, 1521), (1470, 1471, 1554, 1553), (1496, 1497, 1580, 1579), (1456, 1455, 1519, 1520), (1495, 1496, 1579, 1578), (1455, 1454, 1518, 1519), (1494, 1495, 1578, 1577), (1454, 1453, 1517, 1518), (1493, 1494, 1577, 1576), (1453, 1452, 1516, 1517), (1492, 1493, 1576, 1575), (1452, 1451, 1515, 1516), (1491, 1492, 1575, 1574), (1451, 1450, 1514, 1515), (1490, 1491, 1574, 1573), (1450, 1449, 1513, 1514), (1489, 1490, 1573, 1572), (1449, 1448, 1512, 1513), (1488, 1489, 1572, 1571), (1448, 1447, 1511, 1512), (1487, 1488, 1571, 1570), (1447, 1446, 1510, 1511), (1486, 1487, 1570, 1569), (1446, 1445, 1509, 1510), (1485, 1486, 1569, 1568), (1428, 1429, 1493, 1492), (1445, 1444, 1508, 1509), (1429, 1430, 1494, 1493), (1484, 1485, 1568, 1567), (1430, 1431, 1495, 1494), (1444, 1443, 1507, 1508), (1431, 1432, 1496, 1495), (1438, 1469, 1533, 1502), (1432, 1433, 1497, 1496), (1406, 1407, 1471, 1470), (1483, 1484, 1567, 1566), (1433, 1434, 1498, 1497), (1407, 1408, 1472, 1471), (1443, 1442, 1506, 1507), (1434, 1435, 1499, 1498), (1408, 1409, 1473, 1472), (1469, 1468, 1532, 1533), (1435, 1436, 1500, 1499), (1409, 1410, 1474, 1473), (1482, 1483, 1566, 1565), (1436, 1437, 1501, 1500), (1410, 1411, 1475, 1474), (1442, 1441, 1505, 1506), (1437, 1406, 1470, 1501), (1411, 1412, 1476, 1475), (1468, 1467, 1531, 1532), (1481, 1482, 1565, 1564), (1412, 1413, 1477, 1476), (1441, 1440, 1504, 1505), (1467, 1466, 1530, 1531), (1413, 1414, 1478, 1477), (1518, 1517, 1534, 1586), (1517, 1516, 1535, 1534), (1516, 1515, 1536, 1535), (1515, 1514, 1537, 1536), (1514, 1513, 1538, 1537), (1513, 1512, 1539, 1538), (1512, 1511, 1540, 1539), (1511, 1510, 1541, 1540), (1510, 1509, 1542, 1541), (1509, 1508, 1543, 1542), (1508, 1507, 1545, 1543), (1502, 1533, 1546, 1544), (1507, 1506, 1547, 1545), (1533, 1532, 1548, 1546), (1506, 1505, 1549, 1547), (1532, 1531, 1551, 1548), (1505, 1504, 1550, 1549), (1531, 1530, 1552, 1551), (1585, 1544, 1553, 1554), (1550, 1585, 1554, 1555), (1549, 1550, 1555, 1556), (1547, 1549, 1556, 1557), (1545, 1547, 1557, 1558), (1543, 1545, 1558, 1559), (1542, 1543, 1559, 1560), (1541, 1542, 1560, 1561), (1540, 1541, 1561, 1562), (1539, 1540, 1562, 1563), (1538, 1539, 1563, 1564), (1537, 1538, 1564, 1565), (1536, 1537, 1565, 1566), (1535, 1536, 1566, 1567), (1534, 1535, 1567, 1568), (1586, 1534, 1568, 1569), (1587, 1586, 1569, 1570), (1588, 1587, 1570, 1571), (1589, 1588, 1571, 1572), (1590, 1589, 1572, 1573), (1591, 1590, 1573, 1574), (1592, 1591, 1574, 1575), (1593, 1592, 1575, 1576), (1594, 1593, 1576, 1577), (1595, 1594, 1577, 1578), (1596, 1595, 1578, 1579), (1597, 1596, 1579, 1580), (1552, 1597, 1580, 1581), (1551, 1552, 1581, 1582), (1548, 1551, 1582, 1583), (1546, 1548, 1583, 1584), (1544, 1546, 1584, 1553), (1519, 1518, 1586, 1587), (1520, 1519, 1587, 1588), (1521, 1520, 1588, 1589), (1522, 1521, 1589, 1590), (1523, 1522, 1590, 1591), (1524, 1523, 1591, 1592), (1525, 1524, 1592, 1593), (1526, 1525, 1593, 1594), (1527, 1526, 1594, 1595), (1528, 1527, 1595, 1596), (1529, 1528, 1596, 1597), (1503, 1502, 1544, 1585), (1530, 1529, 1597, 1552), (1504, 1503, 1585, 1550)])
me_cube.polygons.foreach_set('use_smooth', [0, 0, 0, 0, 0, 0, 0, 0, 0, 0, 0, 0, 0, 0, 0, 0, 0, 0, 0, 0, 0, 0, 0, 0, 0, 0, 0, 0, 0, 0, 0, 0, 0, 0, 0, 0, 0, 0, 0, 0, 0, 0, 0, 0, 0, 0, 0, 0, 0, 0, 0, 0, 0, 0, 0, 0, 0, 0, 0, 0, 0, 0, 0, 0, 0, 0, 0, 0, 0, 0, 0, 0, 0, 0, 0, 0, 0, 0, 0, 0, 0, 0, 0, 0, 0, 0, 0, 0, 0, 0, 0, 0, 0, 0, 0, 0, 0, 0, 0, 0, 0, 0, 0, 0, 0, 0, 0, 0, 0, 0, 0, 0, 0, 0, 0, 0, 0, 0, 0, 0, 0, 0, 0, 0, 0, 0, 0, 0, 0, 0, 0, 0, 0, 0, 0, 0, 0, 0, 0, 0, 0, 0, 0, 0, 0, 0, 0, 0, 0, 0, 0, 0, 0, 0, 0, 0, 0, 0, 0, 0, 0, 0, 0, 0, 0, 0, 0, 0, 0, 0, 0, 0, 0, 0, 0, 0, 0, 0, 0, 0, 0, 0, 0, 0, 0, 0, 0, 0, 0, 0, 0, 0, 0, 0, 0, 0, 0, 0, 0, 0, 0, 0, 0, 0, 0, 0, 0, 0, 0, 0, 0, 0, 0, 0, 0, 0, 0, 0, 0, 0, 0, 0, 0, 0, 0, 0, 0, 0, 0, 0, 0, 0, 0, 0, 0, 0, 0, 0, 0, 0, 0, 0, 0, 0, 0, 0, 0, 0, 0, 0, 0, 0, 0, 0, 0, 0, 0, 0, 0, 0, 0, 0, 0, 0, 0, 0, 0, 0, 0, 0, 0, 0, 0, 0, 0, 0, 0, 0, 0, 0, 0, 0, 0, 0, 0, 0, 0, 0, 0, 0, 0, 0, 0, 0, 0, 0, 0, 0, 0, 0, 0, 0, 0, 0, 0, 0, 0, 0, 0, 0, 0, 0, 0, 0, 0, 0, 0, 0, 0, 0, 0, 0, 0, 0, 0, 0, 0, 0, 0, 0, 0, 0, 0, 0, 0, 0, 0, 0, 0, 0, 0, 0, 0, 0, 0, 0, 0, 0, 0, 0, 0, 0, 0, 0, 0, 0, 0, 0, 0, 0, 0, 0, 0, 0, 0, 0, 0, 0, 0, 0, 0, 0, 0, 0, 0, 0, 0, 0, 0, 0, 0, 0, 0, 0, 0, 0, 0, 0, 0, 0, 0, 0, 0, 0, 0, 0, 0, 0, 0, 0, 0, 0, 0, 0, 0, 0, 0, 0, 0, 0, 0, 0, 0, 0, 0, 0, 0, 0, 0, 0, 0, 0, 0, 0, 0, 0, 0, 0, 0, 0, 0, 0, 0, 0, 0, 0, 0, 0, 0, 0, 0, 0, 0, 0, 0, 0, 0, 0, 0, 0, 0, 0, 0, 0, 0, 0, 0, 0, 0, 0, 0, 0, 0, 0, 0, 0, 0, 0, 0, 0, 0, 0, 0, 0, 0, 0, 0, 0, 0, 0, 0, 0, 0, 0, 0, 0, 0, 0, 0, 0, 0, 0, 0, 0, 0, 0, 0, 0, 0, 0, 0, 0, 0, 0, 0, 0, 0, 0, 0, 0, 0, 0, 0, 0, 0, 0, 0, 0, 0, 0, 0, 0, 0, 0, 0, 0, 0, 0, 0, 0, 0, 0, 0, 0, 0, 0, 0, 0, 0, 0, 0, 0, 0, 0, 0, 0, 0, 0, 0, 0, 0, 0, 0, 0, 0, 0, 0, 0, 0, 0, 0, 0, 0, 0, 0, 0, 0, 0, 0, 0, 0, 0, 0, 0, 0, 0, 0, 0, 0, 0, 0, 0, 0, 0, 0, 0, 0, 0, 0, 0, 0, 0, 0, 0, 0, 0, 0, 0, 0, 0, 0, 0, 0, 0, 0, 0, 0, 0, 0, 0, 0, 0, 0, 0, 0, 0, 0, 0, 0, 0, 0, 0, 0, 0, 0, 0, 0, 0, 0, 0, 0, 0, 0, 0, 0, 0, 0, 0, 0, 0, 0, 0, 0, 0, 0, 0, 0, 0, 0, 0, 0, 0, 0, 0, 0, 0, 0, 0, 0, 0, 0, 0, 0, 0, 0, 0, 0, 0, 0, 0, 0, 0, 0, 0, 0, 0, 0, 0, 0, 0, 0, 0, 0, 0, 0, 0, 0, 0, 0, 0, 0, 0, 0, 0, 0, 0, 0, 0, 0, 0, 0, 0, 0, 0, 0, 0, 0, 0, 0, 0, 0, 0, 0, 0, 0, 0, 0, 0, 0, 0, 0, 0, 0, 0, 0, 0, 0, 0, 0, 0, 0, 0, 0, 0, 0, 0, 0, 0, 0, 0, 0, 0, 0, 0, 0, 0, 0, 0, 0, 0, 0, 0, 0, 0, 0, 0, 0, 0, 0, 0, 0, 0, 0, 0, 0, 0, 0, 0, 0, 0, 0, 0, 0, 0, 0, 0, 0, 0, 0, 0, 0, 0, 0, 0, 0, 0, 0, 0, 0, 0, 0, 0, 0, 0, 0, 0, 0, 0, 0, 0, 0, 0, 0, 0, 0, 0, 0, 0, 0, 0, 0, 0, 0, 0, 0, 0, 0, 0, 0, 0, 0, 0, 0, 0, 0, 0, 0, 0, 0, 0, 0, 0, 0, 0, 0, 0, 0, 0, 0, 0, 0, 0, 0, 0, 0, 0, 0, 0, 0, 0, 0, 0, 0, 0, 0, 0, 0, 0, 0, 0, 0, 0, 0, 0, 0, 0, 0, 0, 0, 0, 0, 0, 0, 0, 0, 0, 0, 0, 0, 0, 0, 0, 0, 0, 0, 0, 0, 0, 0, 0, 0, 0, 0, 0, 0, 0, 0, 0, 0, 0, 0, 0, 0, 0, 0, 0, 0, 0, 0, 0, 0, 0, 0, 0, 0, 0, 0, 0, 0, 0, 0, 0, 0, 0, 0, 0, 0, 0, 0, 0, 0, 0, 0, 0, 0, 0, 0, 0, 0, 0, 0, 0, 0, 0, 0, 0, 0, 0, 0, 0, 0, 0, 0, 0, 0, 0, 0, 0, 0, 0, 0, 0, 0, 0, 0, 0, 0, 0, 0, 0, 0, 0, 0, 0, 0, 0, 0, 0, 0, 0, 0, 0, 0, 0, 0, 0, 0, 0, 0, 0, 0, 0, 0, 0, 0, 0, 0, 0, 0, 0, 0, 0, 0, 0, 0, 0, 0, 0, 0, 0, 0, 0, 0, 0, 0, 0, 0, 0, 0, 0, 0, 0, 0, 0, 0, 0, 0, 0, 0, 0, 0, 0, 0, 0, 0, 0, 0, 0, 0, 0, 0, 0, 0, 0, 0, 0, 0, 0, 0, 0, 0, 0, 0, 0, 0, 0, 0, 0, 0, 0, 0, 0, 0, 0, 0, 0, 0, 0, 0, 0, 0, 0, 0, 0, 0, 0, 0, 0, 0, 0, 0, 0, 1, 1, 1, 1, 1, 1, 1, 1, 1, 1, 1, 1, 1, 1, 1, 1, 1, 1, 1, 1, 1, 1, 1, 1, 1, 1, 1, 1, 1, 1, 1, 1, 1, 1, 1, 1, 1, 1, 1, 1, 1, 1, 1, 1, 1, 1, 1, 1, 1, 1, 1, 1, 1, 1, 1, 1, 1, 1, 1, 1, 1, 1, 1, 1, 1, 1, 1, 1, 1, 1, 1, 1, 1, 1, 1, 1, 1, 1, 1, 1, 1, 1, 1, 1, 1, 1, 1, 1, 1, 1, 1, 1, 1, 1, 1, 1, 1, 1, 1, 1, 1, 1, 1, 1, 1, 1, 1, 1, 1, 1, 1, 1, 1, 1, 1, 1, 1, 1, 1, 1, 1, 1, 1, 1, 1, 1, 1, 1, 1, 1, 1, 1, 1, 1, 1, 1, 1, 1, 1, 1, 1, 1, 1, 1, 1, 1, 1, 1, 1, 1, 1, 1, 1, 1, 1, 1, 1, 1, 1, 1, 1, 1, 1, 1, 1, 1, 1, 1, 1, 1, 1, 1, 1, 1, 1, 1, 1, 1, 1, 1, 1, 1, 1, 1, 1, 1, 1, 1, 1, 1, 1, 1, 1, 1, 1, 1, 1, 1, 1, 1, 1, 1, 1, 1, 1, 1, 1, 1, 1, 1, 1, 1, 1, 1, 1, 1, 1, 1, 1, 1, 1, 1, 1, 1, 1, 1, 1, 1, 1, 1, 1, 1, 1, 1, 1, 1, 1, 1, 1, 1, 1, 1, 1, 1, 1, 1, 1, 1, 1, 1, 1, 1, 1, 1, 1, 1, 1, 1, 1, 1, 1, 1, 1, 1, 1, 1, 1, 1, 1, 1, 1, 1, 1, 1, 1, 1, 1, 1, 1, 1, 1, 1, 1, 1, 1, 1, 1, 1, 1, 1, 1, 1, 1, 1, 1, 1, 1, 1, 1, 1, 1, 1, 1, 1, 1, 1, 1, 1, 1, 1, 1, 1, 1, 1, 1, 1, 1, 1, 1, 1, 1, 1, 1, 1, 1, 1, 1, 1, 1, 1, 1, 1, 1, 1, 1, 1, 1, 1, 1, 1, 1, 1, 1, 1, 1, 1, 1, 1, 1, 1, 1, 1, 1, 1, 1, 1, 1, 1, 1, 1, 1, 1, 1, 1, 1, 1, 1, 1, 1, 1, 1, 1, 1, 1, 1, 1, 1, 1, 1, 1, 1, 1, 1, 1, 1, 1, 1, 1, 1, 1, 1, 1, 1, 1, 1, 1, 1, 1, 1, 1, 1, 1, 1, 1, 1, 1, 1, 1, 1, 1, 1, 1, 1, 1, 1, 1, 1, 1, 1, 1, 1, 1, 1, 1, 1, 1, 1, 1, 1, 1, 1, 1, 1, 1, 1, 1, 1, 1, 1, 1, 1, 1, 1, 1, 1, 1, 1, 1, 1, 1, 1, 1, 1, 1, 1, 1, 1, 1, 1, 1, 1, 1, 1, 1, 1, 1, 1, 1, 1, 1, 1, 1, 1, 1, 1, 1, 1, 1, 1, 1, 1, 1, 1, 1, 1, 1, 1, 1, 1, 1, 1, 1, 1, 1, 1, 1, 1, 1, 1, 1, 1, 1, 1, 1, 1, 1, 1, 1, 1, 1, 1, 1, 1, 1])
me_cube.polygons.foreach_set('material_index', [0, 0, 0, 0, 0, 0, 0, 0, 0, 0, 0, 0, 0, 0, 0, 0, 0, 0, 0, 0, 0, 0, 0, 0, 0, 0, 0, 0, 0, 0, 0, 0, 0, 0, 0, 0, 0, 0, 0, 0, 0, 0, 0, 0, 0, 0, 0, 0, 0, 0, 0, 0, 0, 0, 0, 0, 0, 0, 0, 0, 0, 0, 0, 0, 0, 0, 0, 0, 0, 0, 0, 0, 0, 0, 0, 0, 0, 0, 0, 0, 0, 0, 0, 0, 0, 0, 0, 0, 0, 0, 0, 0, 0, 0, 0, 0, 0, 0, 0, 0, 0, 0, 0, 0, 0, 0, 0, 0, 0, 0, 0, 0, 0, 0, 0, 0, 0, 0, 0, 0, 0, 0, 0, 0, 0, 0, 0, 0, 0, 0, 0, 0, 0, 0, 0, 0, 0, 0, 0, 0, 0, 0, 0, 0, 0, 0, 0, 0, 0, 0, 0, 0, 0, 0, 0, 0, 0, 0, 0, 0, 0, 0, 0, 0, 0, 0, 0, 0, 0, 0, 0, 0, 0, 0, 0, 0, 0, 0, 0, 0, 0, 0, 0, 0, 0, 0, 0, 0, 0, 0, 0, 0, 0, 0, 0, 0, 0, 0, 0, 0, 0, 0, 0, 0, 0, 0, 0, 0, 0, 0, 0, 0, 0, 0, 0, 0, 0, 0, 0, 0, 0, 0, 0, 0, 0, 0, 0, 0, 0, 0, 0, 0, 0, 0, 0, 0, 0, 0, 0, 0, 0, 0, 0, 0, 0, 0, 0, 0, 0, 0, 0, 0, 0, 0, 0, 0, 0, 0, 0, 0, 0, 0, 0, 0, 0, 0, 0, 0, 0, 0, 0, 0, 0, 0, 0, 0, 0, 0, 0, 0, 0, 0, 0, 0, 0, 0, 0, 0, 0, 0, 0, 0, 0, 0, 0, 0, 0, 0, 0, 0, 0, 0, 0, 0, 0, 0, 0, 0, 0, 0, 0, 0, 0, 0, 0, 0, 0, 0, 0, 0, 0, 0, 0, 0, 0, 0, 0, 0, 0, 0, 0, 0, 0, 0, 0, 0, 0, 0, 0, 0, 0, 0, 0, 0, 0, 0, 0, 0, 0, 0, 0, 0, 0, 0, 0, 0, 0, 0, 0, 0, 0, 0, 0, 0, 0, 0, 0, 0, 0, 0, 0, 0, 0, 0, 0, 0, 0, 0, 0, 0, 0, 0, 0, 0, 0, 0, 0, 0, 0, 0, 0, 0, 0, 0, 0, 0, 0, 0, 0, 0, 0, 0, 0, 0, 0, 0, 0, 0, 0, 0, 0, 0, 0, 0, 0, 0, 0, 0, 0, 0, 0, 0, 0, 0, 0, 0, 0, 0, 0, 0, 0, 0, 0, 0, 0, 0, 0, 0, 0, 0, 0, 0, 0, 0, 0, 0, 0, 0, 0, 0, 0, 0, 0, 0, 0, 0, 0, 0, 0, 0, 0, 0, 0, 0, 0, 0, 0, 0, 0, 0, 0, 0, 0, 0, 0, 0, 0, 0, 0, 0, 0, 0, 0, 0, 0, 0, 0, 0, 0, 0, 0, 0, 0, 0, 0, 0, 0, 0, 0, 0, 0, 0, 0, 0, 0, 0, 0, 0, 0, 0, 0, 0, 0, 0, 0, 0, 0, 0, 0, 0, 0, 0, 0, 0, 0, 0, 0, 0, 0, 0, 0, 0, 0, 0, 0, 0, 0, 0, 0, 0, 0, 0, 0, 0, 0, 0, 0, 0, 0, 0, 0, 0, 0, 0, 0, 0, 0, 0, 0, 0, 0, 0, 0, 0, 0, 0, 0, 0, 0, 0, 0, 0, 0, 0, 0, 0, 0, 0, 0, 0, 0, 0, 0, 0, 0, 0, 0, 0, 0, 0, 0, 0, 0, 0, 0, 0, 0, 0, 0, 0, 0, 0, 0, 0, 0, 0, 0, 0, 0, 0, 0, 0, 0, 0, 0, 0, 0, 0, 0, 0, 0, 0, 0, 0, 0, 0, 0, 0, 0, 0, 0, 0, 0, 0, 0, 0, 0, 0, 0, 0, 0, 0, 0, 0, 0, 0, 0, 0, 0, 0, 0, 0, 0, 0, 0, 0, 0, 0, 0, 0, 0, 0, 0, 0, 0, 0, 0, 0, 0, 0, 0, 0, 0, 0, 0, 0, 0, 0, 0, 0, 0, 0, 0, 0, 0, 0, 0, 0, 0, 0, 0, 0, 0, 0, 0, 0, 0, 0, 0, 0, 0, 0, 0, 0, 0, 0, 0, 0, 0, 0, 0, 0, 0, 0, 0, 0, 0, 0, 0, 0, 0, 0, 0, 0, 0, 0, 0, 0, 0, 0, 0, 0, 0, 0, 0, 0, 0, 0, 0, 0, 0, 0, 0, 0, 0, 0, 0, 0, 0, 0, 0, 0, 0, 0, 0, 0, 0, 0, 0, 0, 0, 0, 0, 0, 0, 0, 0, 0, 0, 0, 0, 0, 0, 0, 0, 0, 0, 0, 0, 0, 0, 0, 0, 0, 0, 0, 0, 0, 0, 0, 0, 0, 0, 0, 0, 0, 0, 0, 0, 0, 0, 0, 0, 0, 0, 0, 0, 0, 0, 0, 0, 0, 0, 0, 0, 0, 0, 0, 0, 0, 0, 0, 0, 0, 0, 0, 0, 0, 0, 0, 0, 0, 0, 0, 0, 0, 0, 0, 0, 0, 0, 0, 0, 0, 0, 0, 0, 0, 0, 0, 0, 0, 0, 0, 0, 0, 0, 0, 0, 0, 0, 0, 0, 0, 0, 0, 0, 0, 0, 0, 0, 0, 0, 0, 0, 0, 0, 0, 0, 0, 0, 0, 0, 0, 0, 0, 0, 0, 0, 0, 0, 0, 0, 0, 0, 0, 0, 0, 0, 0, 0, 0, 0, 0, 0, 0, 0, 0, 0, 0, 0, 0, 0, 0, 0, 0, 0, 0, 0, 0, 0, 0, 0, 0, 0, 0, 0, 0, 0, 0, 0, 0, 0, 0, 0, 0, 0, 0, 0, 0, 0, 0, 0, 0, 0, 0, 0, 0, 0, 0, 0, 0, 0, 0, 0, 0, 0, 0, 0, 0, 0, 0, 0, 0, 0, 0, 0, 0, 0, 0, 0, 0, 0, 0, 0, 0, 0, 0, 0, 0, 0, 0, 0, 0, 0, 0, 0, 0, 0, 0, 0, 0, 0, 0, 0, 0, 0, 0, 0, 0, 0, 0, 0, 0, 0, 0, 0, 0, 0, 0, 0, 0, 0, 0, 0, 0, 0, 0, 0, 0, 0, 0, 0, 0, 0, 0, 0, 0, 0, 0, 0, 0, 0, 0, 0, 0, 0, 0, 0, 0, 0, 0, 0, 0, 0, 0, 0, 0, 1, 1, 1, 1, 1, 1, 1, 1, 1, 1, 1, 1, 1, 1, 1, 1, 1, 1, 1, 1, 1, 1, 1, 1, 1, 1, 1, 1, 1, 1, 1, 1, 1, 1, 4, 4, 4, 4, 4, 4, 4, 4, 4, 4, 4, 4, 4, 4, 4, 4, 4, 4, 4, 4, 4, 4, 4, 4, 4, 4, 4, 4, 4, 4, 3, 4, 4, 4, 5, 5, 5, 5, 5, 5, 5, 5, 5, 5, 5, 5, 5, 5, 5, 5, 5, 5, 5, 5, 5, 5, 5, 5, 5, 5, 5, 5, 5, 5, 5, 5, 2, 4, 4, 4, 4, 4, 4, 4, 4, 4, 4, 4, 4, 4, 4, 4, 4, 4, 4, 4, 4, 4, 4, 4, 4, 4, 4, 4, 4, 4, 4, 4, 2, 2, 2, 2, 2, 2, 2, 2, 2, 2, 2, 2, 2, 2, 2, 2, 2, 2, 2, 2, 2, 2, 2, 2, 2, 2, 2, 2, 2, 2, 2, 2, 3, 3, 3, 3, 3, 3, 3, 3, 3, 3, 3, 3, 3, 3, 3, 3, 3, 3, 3, 3, 3, 3, 3, 3, 3, 3, 3, 3, 3, 3, 3, 3, 3, 3, 3, 3, 3, 3, 3, 3, 3, 3, 3, 3, 3, 3, 3, 3, 3, 3, 3, 3, 3, 3, 3, 3, 3, 3, 3, 3, 3, 3, 3, 3, 3, 3, 3, 3, 3, 3, 3, 3, 3, 3, 3, 3, 3, 3, 3, 3, 3, 3, 3, 3, 3, 3, 3, 3, 3, 3, 3, 3, 3, 3, 3, 3, 2, 3, 3, 3, 3, 3, 3, 3, 3, 3, 3, 3, 3, 3, 3, 3, 3, 3, 3, 3, 3, 3, 3, 3, 3, 3, 3, 3, 3, 3, 3, 3, 3, 3, 3, 3, 3, 3, 3, 3, 3, 3, 3, 3, 3, 3, 3, 3, 3, 3, 3, 3, 3, 3, 3, 3, 3, 3, 3, 3, 3, 3, 3, 3, 2, 2, 2, 2, 2, 2, 2, 2, 2, 2, 2, 2, 2, 2, 2, 2, 2, 2, 2, 2, 2, 2, 2, 2, 2, 2, 2, 2, 2, 2, 2, 2, 5, 5, 5, 5, 5, 5, 5, 5, 5, 5, 5, 5, 5, 5, 5, 5, 5, 5, 5, 5, 5, 5, 5, 5, 5, 5, 5, 5, 5, 5, 5, 5, 5, 5, 5, 5, 5, 5, 5, 5, 5, 5, 5, 5, 5, 5, 5, 5, 5, 5, 5, 5, 5, 5, 5, 5, 5, 5, 5, 5, 5, 5, 5, 5, 5, 5, 5, 5, 5, 5, 5, 5, 5, 5, 5, 5, 5, 5, 5, 5, 5, 5, 5, 5, 5, 5, 5, 5, 5, 5, 5, 5, 5, 5, 5, 5, 5, 5, 5, 5, 5, 5, 5, 5, 5, 5, 5, 5, 5, 5, 5, 5, 5, 5, 5, 5, 5, 5, 5, 5, 5, 5, 5, 5, 5, 5, 5, 5, 5, 5, 5, 5, 5, 5, 5, 5, 5, 5, 5, 5, 5, 5, 5, 5, 5, 5, 5, 5, 5, 5, 5, 5, 5, 5, 5, 5, 5, 5, 5, 5, 5, 5, 5, 5, 5, 5, 5, 5, 5, 5, 5, 5, 5, 5, 5, 5, 5, 5, 5, 5, 5, 5, 5, 5, 5, 5, 5, 5, 5, 5, 5, 5])
me_cube.materials.append(mat_material_006)
me_cube.materials.append(mat_material_004)
me_cube.materials.append(mat_material_002)
me_cube.materials.append(mat_material_003)
me_cube.materials.append(mat_material)
me_cube.materials.append(mat_material_005)
me_cube.use_remesh_preserve_volume = False
me_cube.use_remesh_preserve_attributes = False
me_cube.use_mirror_vertex_groups = False
me_cube.update()

# ---- objects
ob_point = bpy.data.objects.new('Point', light_point)
ob_cube_002 = bpy.data.objects.new('Cube.002', me_cube)

# ---- transforms, parenting, visibility, modifiers, constraints
ob_point.location = (5.573, -0.3006, 3.947)
ob_point.rotation_euler = (1.571, -0.0, 0.0)
ob_point.lineart.crease_threshold = 0.0
ob_cube_002.location = (2.384e-07, 0.0, 2.918)
ob_cube_002.rotation_euler = (1.571, -0.0, 1.819)
ob_cube_002.scale = (0.3565, -1.681, 0.3565)
ob_cube_002.lineart.crease_threshold = 0.0

# ---- collection membership
col_collection_1.objects.link(ob_point)
col_collection_1.objects.link(ob_cube_002)

# ---- scene / render settings (as saved in the file)
scene.frame_start = 1; scene.frame_end = 80; scene.frame_set(18)
scene.render.engine = 'BLENDER_EEVEE_NEXT'
scene.render.resolution_percentage = 50
scene.render.dither_intensity = 0.0
scene.cycles.use_denoising = False
scene.cycles.samples = 128
scene.cycles.sampling_pattern = 'TABULATED_SOBOL'
scene.cycles.use_adaptive_sampling = False
scene.cycles.use_light_tree = False
scene.cycles.blur_glossy = 0.0
scene.cycles.sample_clamp_indirect = 0.0
scene.view_settings.view_transform = 'Standard'
bpy.context.view_layer.update()

# ---- added for rendering (the .blend has no active camera): camera
cam_auto = bpy.data.cameras.new('AutoCamera')
cam_auto.lens = 50.0
cam_auto.sensor_width = 36.0
cam_auto.clip_end = 1000.0
ob_auto_camera = bpy.data.objects.new('AutoCamera', cam_auto)
scene.collection.objects.link(ob_auto_camera)
ob_auto_camera.location = (9.44921, -11.2981, 13.2911)
ob_auto_camera.rotation_euler = (1.09748, -7.21219e-08, 0.694738)
scene.camera = ob_auto_camera
bpy.context.view_layer.update()

